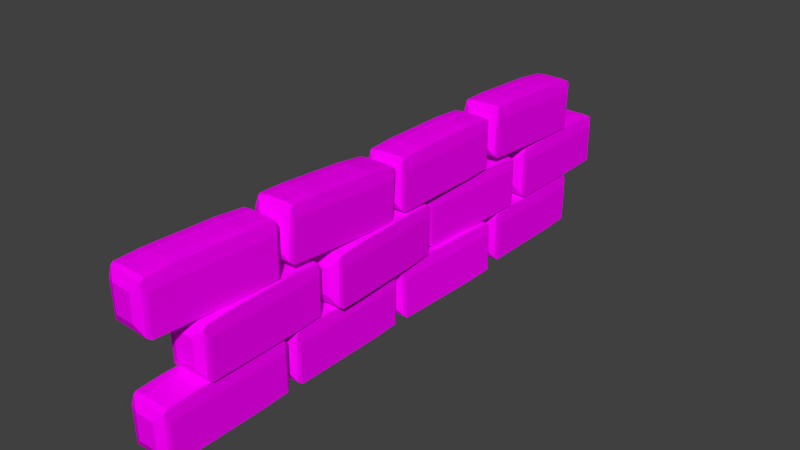 # Source: Fence2.blend  (saved by Blender 2.73.0; exported with 4.5.12 LTS)
import bpy
from mathutils import Matrix  # noqa: F401  (used for matrix-valued properties, if any)

bpy.ops.wm.read_factory_settings(use_empty=True)
scene = bpy.context.scene
scene.name = 'Scene'

# ---- collections
col_collection_1 = bpy.data.collections.new('Collection 1'); scene.collection.children.link(col_collection_1)

# ---- images (referenced by path relative to the original .blend; pixels are not part of the script)
import os
ASSET_DIR = os.environ.get("B2B_ASSET_DIR", "")  # directory of the original .blend (textures are referenced by path, not embedded)
HERE = os.path.dirname(os.path.abspath(__file__))  # packed textures are extracted next to this script under _unpacked/

def load_image(name, relpath, width, height, colorspace="sRGB"):
    """Load a texture the original file referenced (path relative to the .blend, or extracted next to this script)."""
    p = next((c for c in (os.path.join(HERE, relpath), os.path.join(ASSET_DIR, relpath)) if relpath and os.path.exists(c)), "")
    if p:
        img = bpy.data.images.load(p, check_existing=True)
        img.name = name
    else:  # same state as the original file: an image datablock whose file is absent (Cycles renders it pink)
        img = bpy.data.images.new(name, width, height)
        img.source = "FILE"
        img.filepath = "//" + (relpath or name)
    img.colorspace_settings.name = colorspace
    return img
img_fence2_texture_psd = load_image('Fence2_texture.psd', 'Fence2_texture.psd', 1024, 1024, 'sRGB')

# ---- materials (node trees are filled in below, after node groups)
mat_fence2 = bpy.data.materials.new('Fence2')
mat_fence2.alpha_threshold = 0.0
mat_fence2.roughness = 0.5
mat_fence2.line_color = (0.0, 0.0, 0.0, 1.0)

# ---- material node trees
mat_fence2.use_nodes = True; mat_fence2.node_tree.nodes.clear()
_N = mat_fence2.node_tree.nodes; _L = mat_fence2.node_tree.links
n0 = _N.new('ShaderNodeOutputMaterial'); n0.name = 'Material Output'; n0.location = (300, 300)
n1 = _N.new('ShaderNodeTexImage'); n1.name = 'Image Texture'; n1.location = (158, 103)
n1.width = 140
n1.image = img_fence2_texture_psd
n2 = _N.new('ShaderNodeBsdfDiffuse'); n2.name = 'Diffuse BSDF'; n2.location = (10, 300)
_L.new(n2.outputs[0], n0.inputs[0])
_L.new(n1.outputs[0], n2.inputs[0])
n0.is_active_output = True

# ---- world
world_world = bpy.data.worlds.new('World'); scene.world = world_world
world_world.color = (0.05088, 0.05088, 0.05088)
world_world.use_sun_shadow = False
world_world.sun_shadow_jitter_overblur = 0.0
world_world.cycles.sampling_method = 'MANUAL'
world_world.cycles.sample_map_resolution = 256

# ---- meshes
me_cube_011 = bpy.data.meshes.new('Cube.011')
me_cube_011.from_pydata([(0.1577, -0.1779, -2.423), (0.1648, -0.207, -1.378), (-0.1446, -0.2075, -1.379), (0.1725, -0.2387, -1.619), (0.1592, 0.1503, -2.422), (-0.1443, 0.09265, -1.371), (-0.1384, 0.147, -2.424), (0.1614, 0.1947, -1.619), (-0.1432, 0.1925, -2.168), (-0.1522, -0.2387, -2.168), (-0.071, -0.1287, -1.345), (0.09135, 0.2014, -1.619), (-0.1382, -0.1816, -2.422), (0.1652, 0.1626, -1.383), (0.1725, -0.2387, -2.168), (0.1614, 0.1947, -2.168), (-0.1358, 0.1676, -1.388), (-0.1432, 0.1925, -1.619), (-0.071, 0.09809, -2.445), (0.09135, 0.09809, -2.445), (0.1725, 0.09079, -1.412), (0.05076, 0.2014, -2.168), (-0.071, 0.2014, -1.894), (-0.071, 0.2014, -2.168), (0.09135, 0.09139, -1.345), (0.09135, -0.1287, -1.345), (0.05076, -0.122, -2.445), (-0.071, -0.122, -2.445), (-0.1521, 0.08868, -2.4), (-0.071, 0.09139, -1.345), (-0.071, 0.2014, -1.619), (-0.1432, 0.1768, -2.399), (-0.1521, -0.2299, -2.398), (0.1614, 0.1791, -2.399), (0.1725, -0.2298, -2.398), (0.09135, 0.1858, -2.399), (-0.071, 0.1858, -2.399), (0.1725, 0.08876, -2.4), (0.1614, 0.1813, -1.412), (-0.1432, 0.1791, -1.412), (0.09135, 0.188, -1.412), (0.1724, -0.2344, -1.413), (-0.1521, 0.09022, -1.411), (-0.1521, -0.2346, -1.412), (-0.071, 0.188, -1.412), (0.1578, -0.6232, -2.062), (0.1645, -0.6504, -1.015), (-0.1381, -0.6246, -2.061), (0.1724, -0.6794, -1.051), (0.1592, -0.2944, -2.061), (-0.1448, -0.6533, -1.018), (-0.1443, -0.3521, -1.01), (-0.1384, -0.2978, -2.063), (0.1614, -0.25, -1.258), (-0.1432, -0.2523, -1.807), (-0.071, -0.5734, -0.9834), (0.1652, -0.2821, -1.022), (0.1725, -0.6834, -1.807), (0.1614, -0.25, -1.807), (-0.1358, -0.2771, -1.027), (-0.1432, -0.2523, -1.258), (-0.071, -0.3466, -2.083), (0.09135, -0.3466, -2.083), (-0.1522, -0.3551, -2.038), (0.1725, -0.3541, -1.05), (0.05076, -0.2433, -1.258), (0.09135, -0.2433, -1.807), (-0.071, -0.2433, -1.532), (-0.1522, -0.6834, -1.807), (-0.071, -0.2433, -1.807), (0.09135, -0.3533, -0.9834), (0.09135, -0.5734, -0.9834), (0.05076, -0.5667, -2.083), (-0.071, -0.5667, -2.083), (-0.071, -0.3533, -0.9834), (-0.071, -0.2433, -1.258), (-0.1522, -0.6834, -1.258), (-0.1432, -0.2679, -2.038), (-0.1521, -0.6746, -2.037), (0.1614, -0.2657, -2.038), (0.1725, -0.6746, -2.036), (0.09135, -0.259, -2.038), (-0.071, -0.259, -2.038), (0.1725, -0.356, -2.038), (0.1614, -0.2634, -1.05), (-0.1432, -0.2657, -1.05), (0.09135, -0.2567, -1.05), (-0.1521, -0.355, -1.05), (-0.152, -0.679, -1.051), (-0.071, -0.2567, -1.05), (0.1578, 0.2599, -1.998), (0.1648, 0.2868, -0.9521), (-0.1444, 0.2859, -0.9531), (-0.1381, 0.2586, -1.996), (0.1725, 0.2423, -1.191), (0.1592, 0.5882, -2.014), (-0.1443, 0.5863, -0.9614), (-0.1384, 0.5848, -2.016), (0.1614, 0.6751, -1.214), (-0.1432, 0.6439, -1.762), (-0.1522, 0.2133, -1.74), (-0.071, 0.3667, -0.9232), (0.1652, 0.6556, -0.9767), (0.1725, 0.2133, -1.74), (0.1614, 0.6461, -1.762), (-0.1358, 0.6602, -0.9823), (-0.1432, 0.6729, -1.214), (-0.071, 0.535, -2.034), (0.09135, 0.535, -2.034), (0.1725, 0.5829, -1.001), (0.05076, 0.6818, -1.215), (0.09134, 0.6528, -1.763), (-0.071, 0.6673, -1.489), (-0.071, 0.6528, -1.763), (0.09135, 0.5864, -0.9348), (0.09135, 0.3667, -0.9232), (0.05076, 0.3153, -2.022), (-0.071, 0.3153, -2.022), (-0.1521, 0.528, -1.988), (-0.071, 0.5864, -0.9348), (-0.071, 0.6818, -1.215), (-0.1432, 0.6161, -1.992), (-0.1521, 0.21, -1.97), (0.1614, 0.6183, -1.992), (0.1725, 0.21, -1.969), (0.09135, 0.625, -1.993), (-0.071, 0.625, -1.993), (0.1725, 0.5281, -1.988), (0.1614, 0.6727, -1.006), (-0.1432, 0.6705, -1.006), (-0.1522, 0.2573, -0.9847), (0.09135, 0.6794, -1.007), (0.1724, 0.2575, -0.9857), (-0.1522, 0.5829, -1.001), (-0.071, 0.6794, -1.007), (0.1577, 0.2715, -0.8668), (0.1645, 0.2437, 0.18), (0.1724, 0.2147, 0.1442), (0.1592, 0.5997, -0.8656), (-0.1448, 0.2408, 0.177), (-0.1443, 0.542, 0.1853), (-0.1384, 0.5964, -0.8678), (0.1614, 0.6441, -0.06262), (-0.1432, 0.6419, -0.6115), (-0.1522, 0.2107, -0.6115), (-0.071, 0.3207, 0.2118), (-0.1382, 0.2678, -0.8652), (0.1652, 0.612, 0.1737), (0.1725, 0.2107, -0.6115), (0.1614, 0.6441, -0.6115), (-0.1358, 0.617, 0.1683), (-0.1432, 0.6419, -0.06262), (-0.071, 0.5475, -0.8882), (0.09135, 0.5475, -0.8882), (0.1725, 0.54, 0.145), (0.05076, 0.6508, -0.06262), (0.09135, 0.6508, -0.6115), (-0.071, 0.6508, -0.3371), (-0.071, 0.6508, -0.6115), (0.09135, 0.5408, 0.2118), (0.09135, 0.3207, 0.2118), (0.05076, 0.3274, -0.8882), (-0.071, 0.3274, -0.8882), (-0.1521, 0.5381, -0.8429), (-0.071, 0.5408, 0.2118), (-0.071, 0.6508, -0.06262), (-0.1522, 0.2107, -0.06262), (-0.1432, 0.6262, -0.8426), (-0.1521, 0.2194, -0.8415), (0.1614, 0.6285, -0.8426), (0.1725, 0.2195, -0.8415), (0.09135, 0.6352, -0.8426), (-0.071, 0.6352, -0.8426), (0.1725, 0.5381, -0.8431), (0.1614, 0.6307, 0.1451), (-0.1432, 0.6285, 0.1451), (0.09135, 0.6374, 0.1451), (-0.1522, 0.5396, 0.1454), (-0.152, 0.2151, 0.1443), (-0.071, 0.6374, 0.1451), (0.1577, 0.2502, 0.2637), (0.1645, 0.2984, 1.31), (0.1725, 0.2477, 1.07), (0.1592, 0.5776, 0.2412), (-0.1448, 0.2952, 1.307), (-0.1443, 0.5961, 1.293), (-0.1384, 0.5741, 0.2391), (0.1614, 0.68, 1.039), (-0.1432, 0.6382, 0.4916), (-0.1522, 0.2081, 0.5227), (-0.071, 0.3773, 1.336), (-0.1382, 0.2467, 0.2656), (0.1652, 0.6652, 1.277), (0.1725, 0.2081, 0.5227), (0.1614, 0.6404, 0.4914), (-0.1358, 0.6696, 1.271), (-0.1432, 0.6778, 1.039), (-0.071, 0.5241, 0.2224), (0.09135, 0.5241, 0.2224), (0.01017, 0.3046, 0.2383), (0.1725, 0.5919, 1.253), (0.05076, 0.6867, 1.038), (0.09135, 0.6471, 0.4909), (-0.071, 0.6669, 0.7646), (-0.071, 0.6471, 0.4909), (0.09135, 0.5967, 1.32), (0.09135, 0.3773, 1.336), (0.09135, 0.3046, 0.2383), (-0.071, 0.3046, 0.2383), (-0.1521, 0.5179, 0.2682), (-0.071, 0.5967, 1.32), (-0.071, 0.6867, 1.038), (-0.1432, 0.6059, 0.2622), (-0.1521, 0.2003, 0.2923), (0.1614, 0.6081, 0.262), (0.1725, 0.2004, 0.2931), (0.09135, 0.6148, 0.2615), (-0.071, 0.6148, 0.2615), (0.1725, 0.518, 0.268), (0.1614, 0.6816, 1.247), (-0.1432, 0.6794, 1.247), (0.09135, 0.6883, 1.246), (0.1724, 0.2669, 1.275), (-0.1522, 0.5919, 1.253), (-0.1521, 0.2667, 1.276), (-0.071, 0.6883, 1.246), (0.1428, 0.2668, 1.371), (0.08751, 0.2377, 2.415), (-0.2213, 0.2373, 2.396), (0.1096, 0.206, 2.174), (0.1441, 0.5948, 1.372), (-0.2215, 0.5374, 2.403), (-0.1528, 0.5919, 1.352), (0.09843, 0.6395, 2.174), (-0.1729, 0.6372, 1.608), (-0.1499, 0.3161, 2.434), (-0.1527, 0.2631, 1.355), (0.08821, 0.6074, 2.41), (0.1423, 0.206, 1.626), (0.1312, 0.6395, 1.626), (-0.212, 0.6123, 2.386), (-0.2056, 0.6372, 2.156), (-0.0843, 0.5428, 1.336), (0.07777, 0.5428, 1.345), (-0.003267, 0.3228, 1.341), (-0.1818, 0.206, 1.607), (-0.168, 0.5344, 1.376), (0.09722, 0.5346, 2.381), (-0.01197, 0.6462, 2.167), (0.06127, 0.6462, 1.622), (-0.1172, 0.6462, 1.886), (-0.1008, 0.6462, 1.612), (0.01218, 0.5361, 2.443), (0.01218, 0.3161, 2.443), (0.07777, 0.3228, 1.345), (-0.0843, 0.3228, 1.336), (-0.1499, 0.5361, 2.434), (-0.1335, 0.6462, 2.16), (-0.1591, 0.6216, 1.377), (-0.168, 0.2149, 1.377), (0.1449, 0.6238, 1.395), (0.1559, 0.2149, 1.397), (0.07505, 0.6305, 1.391), (-0.08702, 0.6305, 1.381), (0.1561, 0.5336, 1.395), (0.08604, 0.6261, 2.381), (-0.218, 0.6238, 2.363), (0.01616, 0.6328, 2.377), (0.09704, 0.2104, 2.381), (-0.2269, 0.5347, 2.363), (-0.2268, 0.21, 2.361), (-0.1459, 0.6328, 2.367), (0.1567, -0.1787, 1.024), (0.1804, -0.2072, 2.069), (-0.129, -0.2072, 2.074), (-0.1393, -0.1719, 1.028), (0.1874, -0.2352, 2.034), (0.1586, 0.1502, 1.025), (-0.1282, 0.0929, 2.081), (0.1737, 0.1945, 1.828), (-0.1396, 0.1927, 1.284), (-0.1493, -0.2384, 1.284), (-0.05476, -0.1285, 2.106), (0.1037, 0.2013, 1.829), (0.1812, 0.1623, 2.065), (-0.1389, 0.1518, 1.031), (0.1754, -0.239, 1.279), (0.1649, 0.1945, 1.279), (-0.1198, 0.1678, 2.064), (-0.1309, 0.1927, 1.833), (-0.07197, 0.09823, 1.006), (0.09036, 0.09796, 1.004), (0.008833, -0.122, 1.005), (0.188, 0.08959, 2.036), (0.05437, 0.2014, 1.281), (-0.063, 0.2016, 1.558), (-0.06738, 0.2016, 1.283), (0.1079, 0.09126, 2.104), (0.1076, -0.1288, 2.104), (0.09, -0.1221, 1.004), (-0.07233, -0.1218, 1.006), (-0.1524, 0.08896, 1.053), (-0.0544, 0.09153, 2.106), (-0.05861, 0.2016, 1.832), (-0.1405, -0.2384, 1.833), (-0.1433, 0.1771, 1.053), (-0.1528, -0.2297, 1.054), (0.1612, 0.1788, 1.048), (0.1717, -0.2301, 1.049), (0.09123, 0.1857, 1.049), (-0.0711, 0.1859, 1.052), (0.1722, 0.08849, 1.048), (0.177, 0.1811, 2.036), (-0.1276, 0.1793, 2.041), (0.107, 0.1879, 2.037), (-0.1366, 0.09044, 2.041), (-0.137, -0.234, 2.04), (-0.05531, 0.1882, 2.04), (0.1578, -0.6185, 1.366), (0.1648, -0.6471, 2.412), (-0.1446, -0.6476, 2.411), (-0.1381, -0.6199, 1.368), (0.1725, -0.6788, 2.17), (0.1592, -0.2898, 1.367), (-0.1443, -0.3475, 2.418), (-0.1384, -0.2931, 1.365), (0.1614, -0.2454, 2.17), (-0.1432, -0.2476, 1.621), (-0.071, -0.5688, 2.445), (0.1652, -0.2775, 2.407), (0.1725, -0.6788, 1.621), (0.1614, -0.2454, 1.621), (-0.1358, -0.2725, 2.401), (-0.1432, -0.2476, 2.17), (-0.071, -0.342, 1.345), (0.09135, -0.342, 1.345), (0.01017, -0.5621, 1.345), (0.1725, -0.3495, 2.378), (0.05076, -0.2387, 2.17), (0.09135, -0.2387, 1.621), (-0.071, -0.2387, 1.896), (-0.1522, -0.6788, 1.621), (-0.071, -0.2387, 1.621), (0.09135, -0.3487, 2.445), (0.09135, -0.5688, 2.445), (0.09135, -0.5621, 1.345), (-0.071, -0.5621, 1.345), (-0.1521, -0.3514, 1.39), (-0.071, -0.3487, 2.445), (-0.071, -0.2387, 2.17), (-0.1432, -0.2633, 1.39), (-0.1521, -0.6701, 1.391), (0.1614, -0.261, 1.39), (0.1725, -0.6699, 1.391), (0.09135, -0.2543, 1.39), (-0.071, -0.2543, 1.39), (0.1725, -0.3513, 1.39), (0.1614, -0.2588, 2.378), (-0.1432, -0.261, 2.378), (0.09135, -0.2521, 2.378), (0.1723, -0.6744, 2.378), (-0.1522, -0.3499, 2.378), (-0.1521, -0.6755, 2.377), (-0.071, -0.2521, 2.378), (0.1634, -0.1779, -1.233), (0.1251, -0.2066, -0.1886), (-0.184, -0.2082, -0.2026), (-0.1323, -0.1805, -1.245), (0.1344, -0.2347, -0.224), (0.1634, 0.1507, -1.232), (-0.1852, 0.0919, -0.1954), (-0.1337, 0.1466, -1.247), (0.1306, 0.1952, -0.4298), (-0.1499, 0.1919, -0.9914), (-0.1122, -0.1291, -0.1657), (0.1243, 0.1631, -0.1935), (0.1672, -0.2381, -0.9777), (0.1544, 0.1953, -0.9782), (-0.1763, 0.1669, -0.212), (-0.1737, 0.1918, -0.443), (-0.06533, 0.0978, -1.265), (0.09687, 0.09842, -1.258), (0.01661, -0.1219, -1.261), (-0.1572, -0.2394, -0.9918), (0.133, 0.0917, -0.2217), (0.02006, 0.2015, -0.4346), (0.08445, 0.2017, -0.9812), (-0.08967, 0.201, -0.7141), (-0.07775, 0.2011, -0.9882), (0.04911, 0.09154, -0.1586), (0.04995, -0.1285, -0.1586), (0.09771, -0.1216, -1.258), (-0.06448, -0.1223, -1.265), (-0.1483, 0.08806, -1.223), (-0.1131, 0.09092, -0.1657), (-0.1016, 0.201, -0.4399), (-0.181, -0.2394, -0.4434), (-0.1398, 0.1763, -1.222), (-0.1471, -0.2305, -1.222), (0.1645, 0.1797, -1.209), (0.1771, -0.2292, -1.207), (0.09455, 0.1861, -1.212), (-0.06765, 0.1855, -1.219), (0.176, 0.08944, -1.209), (0.1216, 0.1817, -0.2223), (-0.1827, 0.1783, -0.2355), (0.05164, 0.1882, -0.2253), (-0.1913, 0.0895, -0.2356), (-0.1899, -0.2351, -0.2363), (-0.1106, 0.1876, -0.2324), (0.1696, -0.1799, -0.1337), (0.2171, -0.2079, 0.9108), (-0.09191, -0.2051, 0.922), (0.2151, -0.24, 0.6694), (0.1749, 0.1485, -0.1329), (-0.08812, 0.09518, 0.929), (0.2088, 0.1935, 0.6692), (-0.117, 0.1942, 0.1326), (-0.01629, -0.1269, 0.953), (0.1389, 0.201, 0.6719), (-0.1261, -0.1735, -0.1231), (0.2214, 0.1615, 0.9053), (-0.1225, 0.1529, -0.121), (0.1937, -0.2405, 0.1209), (0.1874, 0.193, 0.1207), (-0.07944, 0.17, 0.9116), (-0.09556, 0.1948, 0.6811), (-0.05664, 0.09871, -0.1465), (0.1056, 0.09688, -0.1529), (-0.1307, -0.2369, 0.1336), (0.2269, 0.08874, 0.8763), (0.07698, 0.2009, 0.125), (-0.03398, 0.2026, 0.404), (-0.04469, 0.2023, 0.1298), (0.1484, 0.09129, 0.9463), (0.1459, -0.1288, 0.9467), (0.06255, -0.1227, -0.151), (-0.05911, -0.1213, -0.1462), (-0.1361, 0.09029, -0.09815), (-0.01382, 0.09313, 0.9527), (-0.02328, 0.2029, 0.6783), (-0.1262, 0.1783, -0.09831), (-0.1395, -0.2283, -0.09621), (0.1782, 0.1771, -0.1102), (0.1848, -0.2319, -0.1089), (0.1083, 0.1846, -0.1075), (-0.05387, 0.1864, -0.1011), (0.1883, 0.08666, -0.111), (0.2168, 0.1804, 0.8768), (-0.08761, 0.1816, 0.8886), (-0.1012, -0.2321, 0.8891), (0.1469, 0.1878, 0.8795), (0.223, -0.2355, 0.8755), (-0.0975, 0.09277, 0.8894), (-0.01533, 0.1897, 0.8858), (0.2054, -0.6177, -0.8734), (0.1752, -0.6435, 0.1713), (0.1856, -0.6726, 0.1345), (0.1929, -0.2876, -0.8746), (-0.1333, -0.6588, 0.157), (-0.145, -0.3574, 0.1658), (-0.1038, -0.3007, -0.8863), (0.1651, -0.2431, -0.07099), (-0.1195, -0.256, -0.6304), (-0.06414, -0.5757, 0.1949), (-0.09095, -0.6292, -0.8839), (0.1618, -0.2754, 0.1653), (0.2125, -0.6747, -0.6194), (0.1846, -0.242, -0.6195), (-0.1388, -0.2821, 0.1492), (-0.139, -0.2571, -0.08181), (-0.03389, -0.347, -0.9044), (0.1282, -0.3407, -0.8986), (0.05569, -0.5638, -0.9016), (0.1729, -0.3475, 0.1368), (0.05441, -0.2407, -0.07491), (0.1144, -0.238, -0.622), (-0.05745, -0.2448, -0.3535), (-0.1117, -0.6872, -0.6309), (-0.04771, -0.2443, -0.6278), (0.08946, -0.3496, 0.2007), (0.09799, -0.5695, 0.2006), (-0.1391, -0.3582, -0.2193), (0.1368, -0.5606, -0.8987), (-0.02537, -0.5669, -0.9045), (-0.1162, -0.3597, -0.862), (-0.07266, -0.3558, 0.195), (-0.06719, -0.2454, -0.07924), (-0.1312, -0.6883, -0.08236), (-0.1107, -0.2712, -0.8613), (-0.1038, -0.6779, -0.8611), (0.1934, -0.2572, -0.8505), (0.2203, -0.6654, -0.8488), (0.1232, -0.2532, -0.853), (-0.03891, -0.2595, -0.8588), (0.208, -0.347, -0.8507), (0.1583, -0.2569, 0.1366), (-0.1458, -0.2709, 0.1257), (-0.1387, -0.6842, 0.1252), (0.08809, -0.2529, 0.1341), (-0.1514, -0.3589, 0.1254), (-0.07404, -0.2592, 0.1283), (0.1578, -0.6224, 0.239), (0.1648, -0.651, 1.284), (-0.1446, -0.6514, 1.284), (-0.1381, -0.6238, 0.2403), (0.1724, -0.6789, 1.249), (0.1592, -0.2936, 0.2401), (-0.1443, -0.3513, 1.291), (-0.1384, -0.297, 0.2378), (0.1614, -0.2492, 1.043), (-0.1432, -0.2515, 0.4941), (-0.1522, -0.6827, 0.4941), (-0.071, -0.5726, 1.317), (0.1652, -0.2814, 1.279), (0.1725, -0.6827, 0.4941), (0.1614, -0.2492, 0.4941), (-0.1358, -0.2764, 1.274), (-0.1432, -0.2515, 1.043), (-0.071, -0.3459, 0.2175), (0.09135, -0.3459, 0.2175), (0.1725, -0.3534, 1.251), (0.05076, -0.2425, 1.043), (0.09135, -0.2425, 0.4941), (-0.071, -0.2425, 0.7686), (-0.071, -0.2425, 0.4941), (0.09135, -0.3526, 1.317), (0.09135, -0.5726, 1.317), (0.05076, -0.5659, 0.2175), (-0.071, -0.5659, 0.2175), (-0.1521, -0.3553, 0.2627), (-0.071, -0.3526, 1.317), (-0.071, -0.2425, 1.043), (-0.1522, -0.6827, 1.043), (-0.1432, -0.2671, 0.263), (-0.1521, -0.6739, 0.2641), (0.1614, -0.2649, 0.263), (0.1725, -0.6738, 0.2642), (0.09135, -0.2582, 0.263), (-0.071, -0.2582, 0.263), (0.1725, -0.3552, 0.2625), (0.1614, -0.2627, 1.251), (-0.1432, -0.2649, 1.251), (0.09135, -0.2559, 1.251), (-0.1522, -0.3537, 1.251), (-0.152, -0.6783, 1.25), (-0.071, -0.2559, 1.251)], [], [(20, 38, 13), (44, 39, 16), (28, 31, 6), (17, 8, 42), (32, 6, 12), (32, 34, 14, 9), (10, 5, 2), (24, 10, 25), (21, 23, 22, 11), (35, 36, 23, 21), (23, 36, 31, 8), (7, 15, 21, 11), (33, 35, 21, 15), (38, 40, 16, 13), (4, 0, 26, 19), (37, 20, 34), (33, 15, 37), (13, 16, 24), (34, 20, 3), (1, 13, 24), (25, 10, 1), (39, 17, 42), (12, 6, 18, 27), (19, 26, 27, 18), (19, 18, 6), (27, 26, 0, 12), (30, 22, 8, 17), (9, 42, 28), (24, 29, 10), (20, 13, 1), (22, 30, 11), (14, 3, 43, 9), (43, 2, 5, 42), (32, 9, 28), (0, 4, 34), (4, 33, 37), (28, 8, 31), (4, 6, 35), (6, 31, 36), (6, 36, 35), (0, 34, 32), (5, 16, 39, 42), (38, 7, 11, 40), (3, 20, 41), (30, 17, 39, 44), (11, 44, 40), (3, 41, 43), (20, 7, 38), (87, 60, 54, 63), (5, 29, 16), (41, 20, 1), (40, 44, 16), (23, 8, 22), (41, 1, 43), (14, 34, 3), (25, 1, 24), (43, 1, 2), (6, 4, 19), (42, 8, 28), (10, 29, 5), (29, 24, 16), (34, 4, 37), (33, 4, 35), (0, 32, 12), (11, 30, 44), (64, 84, 56), (89, 85, 59), (63, 77, 52), (73, 45, 47), (83, 58, 53, 64), (78, 52, 47), (78, 80, 57, 68), (55, 51, 50), (70, 55, 71), (48, 46, 50), (81, 82, 69, 66), (69, 67, 66), (69, 82, 77, 54), (79, 81, 66, 58), (84, 86, 59, 56), (88, 87, 63, 68), (66, 65, 53), (83, 64, 80), (79, 58, 83), (56, 59, 70), (80, 64, 48), (46, 56, 70), (49, 45, 72, 62), (71, 55, 50), (85, 60, 87), (47, 52, 61, 73), (62, 72, 73, 61), (62, 61, 52), (65, 66, 67, 75), (70, 74, 55), (64, 56, 46), (75, 67, 54, 60), (88, 50, 51, 87), (78, 68, 63), (48, 76, 57), (45, 49, 80), (49, 79, 83), (63, 54, 77), (49, 52, 81), (52, 77, 82), (52, 82, 81), (45, 80, 78), (51, 59, 85, 87), (84, 53, 65, 86), (75, 60, 85, 89), (65, 89, 86), (64, 53, 84), (127, 104, 98, 109), (48, 88, 76), (51, 74, 59), (48, 64, 46), (86, 89, 59), (69, 54, 67), (57, 80, 48), (50, 46, 71), (71, 46, 70), (76, 88, 68), (52, 49, 62), (55, 74, 51), (74, 70, 59), (80, 49, 83), (79, 49, 81), (45, 78, 47), (65, 75, 89), (109, 128, 102), (134, 129, 105), (118, 121, 97), (117, 90, 93), (106, 99, 133), (122, 97, 93), (122, 124, 103, 100), (101, 96, 92), (114, 101, 115), (125, 126, 113, 111), (113, 112, 111), (113, 126, 121, 99), (123, 125, 111, 104), (128, 131, 105, 102), (95, 90, 116, 108), (111, 110, 98), (127, 109, 124), (123, 104, 127), (102, 105, 114), (124, 109, 94), (91, 102, 114), (115, 101, 91), (133, 129, 106), (93, 97, 107, 117), (108, 116, 117, 107), (108, 107, 97), (110, 111, 112, 120), (100, 133, 118), (114, 119, 101), (109, 102, 91), (120, 112, 99, 106), (103, 94, 130, 100), (96, 105, 129, 133), (122, 100, 118), (90, 95, 124), (95, 123, 127), (118, 99, 121), (95, 97, 125), (97, 121, 126), (97, 126, 125), (90, 124, 122), (92, 96, 133), (128, 98, 110, 131), (94, 109, 132), (120, 106, 129, 134), (110, 134, 131), (94, 132, 130), (173, 149, 142, 154), (96, 119, 105), (132, 109, 91), (131, 134, 105), (113, 99, 112), (132, 91, 130), (103, 124, 94), (115, 91, 114), (92, 133, 130), (130, 91, 92), (97, 95, 108), (133, 99, 118), (101, 119, 96), (119, 114, 105), (124, 95, 127), (123, 95, 125), (90, 122, 93), (110, 120, 134), (154, 174, 147), (179, 175, 150), (163, 167, 141), (151, 143, 177), (168, 141, 146), (168, 170, 148, 144), (145, 140, 139), (159, 145, 160), (137, 136, 139), (171, 172, 158, 156), (158, 157, 156), (158, 172, 167, 143), (169, 171, 156, 149), (174, 176, 150, 147), (138, 135, 161, 153), (156, 155, 142), (173, 154, 170), (169, 149, 173), (147, 150, 159), (170, 154, 137), (136, 147, 159), (160, 145, 139), (175, 151, 177), (146, 141, 152, 162), (153, 161, 162, 152), (153, 152, 141), (162, 161, 135, 146), (155, 156, 157, 165), (144, 177, 163), (159, 164, 145), (154, 147, 136), (165, 157, 143, 151), (178, 139, 140, 177), (168, 144, 163), (137, 166, 148), (135, 138, 170), (138, 169, 173), (163, 143, 167), (138, 141, 171), (141, 167, 172), (141, 172, 171), (135, 170, 168), (140, 150, 175, 177), (174, 142, 155, 176), (165, 151, 175, 179), (155, 179, 176), (154, 142, 174), (218, 194, 187, 200), (137, 178, 166), (140, 164, 150), (137, 154, 136), (176, 179, 150), (158, 143, 157), (148, 170, 137), (139, 136, 160), (160, 136, 159), (166, 178, 144), (141, 138, 153), (177, 143, 163), (145, 164, 140), (164, 159, 150), (170, 138, 173), (169, 138, 171), (135, 168, 146), (155, 165, 179), (200, 219, 192), (225, 220, 195), (209, 212, 186), (196, 188, 223), (213, 186, 191), (213, 215, 193, 189), (190, 185, 184), (205, 190, 206), (224, 181, 184), (216, 217, 204, 202), (204, 203, 202), (204, 217, 212, 188), (214, 216, 202, 194), (219, 221, 195, 192), (183, 180, 207, 198), (202, 201, 187), (218, 200, 215), (214, 194, 218), (192, 195, 205), (215, 200, 182), (181, 192, 205), (206, 190, 184), (223, 220, 196), (191, 186, 197, 208), (207, 199, 198), (198, 199, 208, 197), (198, 197, 186), (208, 199, 180, 191), (201, 202, 203, 211), (189, 223, 209), (205, 210, 190), (200, 192, 181), (211, 203, 188, 196), (193, 182, 224, 189), (224, 184, 185, 223), (213, 189, 209), (180, 183, 215), (183, 214, 218), (209, 188, 212), (183, 186, 216), (186, 212, 217), (186, 217, 216), (180, 215, 213), (185, 195, 220, 223), (219, 187, 201, 221), (182, 200, 222), (211, 196, 220, 225), (201, 225, 221), (182, 222, 224), (269, 241, 234, 246), (185, 210, 195), (207, 180, 199), (222, 200, 181), (221, 225, 195), (204, 188, 203), (222, 181, 224), (193, 215, 182), (184, 181, 206), (206, 181, 205), (186, 183, 198), (223, 188, 209), (190, 210, 185), (210, 205, 195), (215, 183, 218), (214, 183, 216), (180, 213, 191), (201, 211, 225), (247, 265, 237), (271, 266, 240), (246, 258, 232), (264, 239, 233, 247), (259, 232, 236), (261, 238, 245, 259), (235, 231, 228), (252, 235, 253), (262, 263, 251, 249), (251, 250, 249), (234, 251, 263, 258), (260, 262, 249, 239), (265, 267, 240, 237), (230, 226, 254, 243), (249, 248, 233), (264, 247, 261), (260, 239, 264), (237, 240, 252), (261, 247, 229), (227, 237, 252), (269, 246, 270), (253, 235, 227), (266, 241, 269), (236, 232, 242, 255), (254, 244, 243), (243, 244, 255, 242), (243, 242, 232), (255, 244, 226, 236), (249, 250, 257, 248), (252, 256, 235), (247, 237, 227), (257, 250, 234, 241), (238, 229, 270, 245), (270, 228, 231, 269), (259, 245, 246), (226, 230, 261), (230, 260, 264), (246, 234, 258), (230, 232, 262), (232, 258, 263), (232, 263, 262), (226, 261, 259), (231, 240, 266, 269), (267, 265, 233, 248), (229, 247, 268), (257, 241, 266, 271), (248, 271, 267), (268, 270, 229), (247, 233, 265), (311, 287, 279, 293), (231, 256, 240), (254, 226, 244), (268, 247, 227), (267, 271, 240), (251, 234, 250), (238, 261, 229), (253, 227, 252), (270, 227, 228), (232, 230, 243), (235, 256, 231), (256, 252, 240), (261, 230, 264), (260, 230, 262), (226, 259, 236), (248, 257, 271), (293, 312, 284), (317, 313, 288), (301, 305, 285), (300, 272, 275), (289, 280, 315), (290, 275, 285), (306, 308, 286, 281), (282, 278, 274), (297, 282, 298), (283, 294, 296, 295), (309, 310, 296, 294), (296, 310, 305, 280), (279, 287, 294, 283), (287, 307, 309, 294), (312, 314, 288, 284), (277, 272, 299, 291), (311, 293, 308), (307, 287, 311), (284, 288, 297), (308, 293, 276), (273, 284, 297), (298, 282, 273), (313, 289, 315), (291, 292, 300, 290), (299, 292, 291), (275, 290, 300), (291, 290, 285), (306, 301, 285, 275), (303, 295, 280, 289), (281, 315, 301), (297, 302, 282), (293, 284, 273), (283, 295, 303), (316, 274, 278, 315), (306, 281, 301), (276, 304, 286), (272, 277, 308), (277, 307, 311), (301, 280, 305), (277, 285, 309), (285, 305, 310), (285, 310, 309), (272, 308, 306), (278, 288, 313, 315), (312, 279, 283, 314), (317, 303, 289, 313), (283, 317, 314), (293, 279, 312), (356, 331, 326, 337), (278, 302, 288), (299, 272, 292), (276, 293, 273), (314, 317, 288), (296, 280, 295), (286, 308, 276), (298, 273, 297), (304, 316, 281), (316, 273, 274), (285, 277, 291), (315, 280, 301), (282, 302, 278), (302, 297, 288), (308, 277, 311), (307, 277, 309), (272, 306, 275), (283, 303, 317), (337, 357, 329), (363, 358, 332), (347, 350, 325), (346, 318, 321), (333, 327, 361), (351, 325, 321), (354, 355, 342, 339), (328, 324, 320), (343, 328, 344), (353, 330, 341), (342, 340, 339), (342, 355, 350, 327), (352, 354, 339, 331), (357, 359, 332, 329), (323, 318, 345, 335), (339, 338, 326), (356, 337, 353), (352, 331, 356), (329, 332, 343), (353, 337, 322), (319, 329, 343), (344, 328, 319), (358, 333, 361), (321, 325, 334, 346), (345, 336, 335), (335, 336, 346, 334), (335, 334, 325), (341, 362, 361, 347), (338, 339, 340, 349), (343, 348, 328), (337, 329, 319), (349, 340, 327, 333), (330, 322, 362, 341), (362, 320, 324, 361), (351, 341, 347), (318, 323, 353), (323, 352, 356), (347, 327, 350), (323, 325, 354), (325, 350, 355), (325, 355, 354), (318, 353, 351), (324, 332, 358, 361), (357, 326, 338, 359), (322, 337, 360), (349, 333, 358, 363), (338, 363, 359), (337, 326, 357), (362, 360, 319, 320), (324, 348, 332), (345, 318, 336), (360, 337, 319), (359, 363, 332), (342, 327, 340), (330, 353, 322), (344, 319, 343), (403, 377, 372, 384), (325, 323, 335), (361, 327, 347), (328, 348, 324), (348, 343, 332), (353, 323, 356), (352, 323, 354), (318, 351, 321), (338, 349, 363), (384, 404, 375), (409, 405, 378), (393, 397, 371), (392, 364, 367), (379, 373, 407), (398, 371, 367), (400, 376, 383, 398), (374, 370, 366), (389, 374, 390), (401, 402, 388, 386), (388, 387, 386), (373, 388, 402, 397), (399, 401, 386, 377), (404, 406, 378, 375), (369, 364, 391, 381), (386, 385, 372), (403, 384, 400), (399, 377, 403), (375, 378, 389), (400, 384, 368), (365, 375, 389), (390, 374, 365), (405, 379, 407), (367, 371, 380, 392), (391, 382, 381), (381, 382, 392, 380), (381, 380, 371), (383, 408, 407, 393), (386, 387, 395, 385), (389, 394, 374), (384, 375, 365), (395, 387, 373, 379), (408, 366, 370, 407), (398, 383, 393), (368, 396, 376), (364, 369, 400), (369, 399, 403), (393, 373, 397), (369, 371, 401), (371, 397, 402), (371, 402, 401), (364, 400, 398), (370, 378, 405, 407), (406, 404, 372, 385), (395, 379, 405, 409), (385, 409, 406), (384, 372, 404), (447, 424, 416, 430), (370, 394, 378), (391, 364, 382), (368, 384, 365), (406, 409, 378), (388, 373, 387), (368, 365, 408), (376, 400, 368), (390, 365, 389), (396, 408, 383), (408, 365, 366), (371, 369, 381), (407, 373, 393), (374, 394, 370), (394, 389, 378), (400, 369, 403), (399, 369, 401), (364, 398, 367), (385, 395, 409), (430, 448, 421), (454, 449, 425), (438, 441, 422), (426, 417, 453), (427, 420, 422), (442, 444, 423, 429), (418, 415, 412), (434, 418, 435), (419, 431, 433, 432), (445, 446, 433, 431), (433, 446, 441, 417), (416, 424, 431, 419), (424, 443, 445, 431), (448, 451, 425, 421), (414, 410, 436, 428), (447, 430, 444), (443, 424, 447), (421, 425, 434), (444, 430, 413), (411, 421, 434), (435, 418, 411), (449, 426, 453), (428, 436, 437, 427), (420, 427, 437), (428, 427, 422), (437, 436, 410, 420), (442, 438, 422, 420), (429, 450, 453, 438), (440, 432, 417, 426), (434, 439, 418), (430, 421, 411), (419, 432, 440), (423, 413, 450, 429), (415, 425, 449, 453), (442, 429, 438), (410, 414, 444), (414, 443, 447), (438, 417, 441), (414, 422, 445), (422, 441, 446), (422, 446, 445), (410, 444, 442), (412, 415, 453), (448, 416, 419, 451), (413, 430, 452), (454, 440, 426, 449), (419, 454, 451), (413, 452, 450), (430, 416, 448), (495, 468, 462, 474), (415, 439, 425), (452, 430, 411), (451, 454, 425), (433, 417, 432), (452, 411, 450), (423, 444, 413), (435, 411, 434), (412, 453, 450), (450, 411, 412), (422, 414, 428), (453, 417, 438), (418, 439, 415), (439, 434, 425), (444, 414, 447), (443, 414, 445), (410, 442, 420), (419, 440, 454), (474, 496, 466), (501, 497, 469), (485, 489, 461), (470, 463, 482), (490, 461, 465), (492, 467, 478, 490), (464, 460, 459), (480, 464, 481), (498, 456, 459), (493, 494, 479, 476), (479, 477, 476), (463, 479, 494, 489), (491, 493, 476, 468), (496, 499, 469, 466), (500, 497, 470, 482), (476, 475, 462), (495, 474, 492), (491, 468, 495), (466, 469, 480), (492, 474, 457), (456, 466, 480), (481, 464, 459), (472, 458, 455, 483), (500, 482, 498), (465, 461, 471, 484), (483, 473, 472), (472, 473, 484, 471), (472, 471, 461), (484, 473, 455, 465), (476, 477, 487, 475), (478, 482, 485), (480, 486, 464), (474, 466, 456), (487, 477, 463, 470), (460, 469, 497, 500), (490, 478, 485), (457, 488, 467), (455, 458, 492), (458, 491, 495), (485, 463, 489), (458, 461, 493), (461, 489, 494), (461, 494, 493), (455, 492, 490), (459, 460, 500), (499, 496, 462, 475), (487, 470, 497, 501), (475, 501, 499), (474, 462, 496), (540, 516, 510, 521), (460, 486, 469), (483, 455, 473), (457, 474, 456), (499, 501, 469), (479, 463, 477), (457, 456, 498), (467, 492, 457), (459, 456, 481), (481, 456, 480), (488, 498, 478), (459, 500, 498), (461, 458, 472), (482, 463, 485), (464, 486, 460), (486, 480, 469), (492, 458, 495), (491, 458, 493), (455, 490, 465), (475, 487, 501), (521, 541, 514), (546, 542, 517), (530, 534, 509), (529, 502, 505), (518, 511, 544), (535, 509, 505), (538, 539, 525, 523), (513, 508, 504), (526, 513, 527), (537, 515, 512), (525, 524, 523), (525, 539, 534, 511), (536, 538, 523, 516), (541, 543, 517, 514), (507, 502, 528, 520), (523, 522, 510), (540, 521, 537), (536, 516, 540), (514, 517, 526), (537, 521, 506), (503, 514, 526), (527, 513, 503), (542, 518, 544), (505, 509, 519, 529), (37, 15, 7, 20), (520, 528, 529, 519), (520, 519, 509), (522, 523, 524, 532), (512, 544, 530), (526, 531, 513), (521, 514, 503), (532, 524, 511, 518), (545, 504, 508, 544), (535, 512, 530), (506, 533, 515), (502, 507, 537), (507, 536, 540), (530, 511, 534), (507, 509, 538), (509, 534, 539), (509, 539, 538), (502, 537, 535), (508, 517, 542, 544), (541, 510, 522, 543), (532, 518, 542, 546), (522, 546, 543), (521, 510, 541), (508, 531, 517), (506, 521, 503), (543, 546, 517), (525, 511, 524), (515, 537, 506), (527, 503, 526), (533, 545, 512), (545, 503, 504), (509, 507, 520), (544, 511, 530), (513, 531, 508), (531, 526, 517), (537, 507, 540), (536, 507, 538), (502, 535, 505), (522, 532, 546), (1, 10, 2), (43, 42, 9), (32, 28, 6), (53, 58, 66), (73, 72, 45), (78, 63, 52), (57, 76, 68), (88, 48, 50), (98, 104, 111), (91, 101, 92), (130, 133, 100), (117, 116, 90), (122, 118, 97), (128, 109, 98), (142, 149, 156), (178, 177, 144), (168, 163, 141), (148, 166, 144), (178, 137, 139), (187, 194, 202), (224, 223, 189), (213, 209, 186), (219, 200, 187), (270, 268, 227), (233, 239, 249), (227, 235, 228), (259, 246, 232), (245, 270, 246), (316, 276, 273), (273, 282, 274), (316, 315, 281), (300, 292, 272), (286, 304, 281), (276, 316, 304), (351, 353, 341), (326, 331, 339), (319, 328, 320), (346, 336, 318), (351, 347, 325), (322, 360, 362), (372, 377, 386), (365, 374, 366), (392, 382, 364), (398, 393, 371), (376, 396, 383), (368, 408, 396), (411, 418, 412), (462, 468, 476), (498, 482, 478), (490, 485, 461), (467, 488, 478), (457, 498, 488), (545, 506, 503), (535, 537, 512), (510, 516, 523), (503, 513, 504), (545, 544, 512), (529, 528, 502), (535, 530, 509), (515, 533, 512), (506, 545, 533)])
_uv = me_cube_011.uv_layers.new(name='UVMap')
_uv.uv.foreach_set('vector', [0.3226, 0.8032, 0.3014, 0.8029, 0.3059, 0.8002, 0.4008, 0.5768, 0.4029, 0.5478, 0.4056, 0.5508, 0.7175, 0.4137, 0.6973, 0.4101, 0.7042, 0.4082, 0.983, 0.807, 0.983, 0.8483, 0.965, 0.7914, 0.7908, 0.4137, 0.7042, 0.4082, 0.7798, 0.4081, 0.4153, 0.3948, 0.4153, 0.3021, 0.4319, 0.3021, 0.4318, 0.3949, 0.4739, 0.5768, 0.4228, 0.5473, 0.4919, 0.5472, 0.4232, 0.642, 0.4739, 0.5768, 0.4739, 0.642, 0.211, 0.7341, 0.211, 0.767, 0.1923, 0.767, 0.1736, 0.7231, 0.2268, 0.7231, 0.2268, 0.767, 0.211, 0.767, 0.211, 0.7341, 0.211, 0.767, 0.2268, 0.767, 0.2269, 0.7865, 0.2111, 0.7865, 0.1736, 0.7042, 0.2111, 0.7042, 0.211, 0.7341, 0.1736, 0.7231, 0.2269, 0.7042, 0.2268, 0.7231, 0.211, 0.7341, 0.2111, 0.7042, 0.4024, 0.6702, 0.4008, 0.642, 0.4056, 0.5508, 0.4068, 0.6717, 0.7035, 0.2886, 0.779, 0.2892, 0.7662, 0.3322, 0.7156, 0.3159, 0.3222, 0.9008, 0.3226, 0.8032, 0.3951, 0.9008, 0.301, 0.9004, 0.2976, 0.8776, 0.3222, 0.9008, 0.4068, 0.6717, 0.4056, 0.5508, 0.4232, 0.642, 0.3951, 0.9008, 0.3226, 0.8032, 0.3979, 0.8239, 0.4919, 0.6715, 0.4068, 0.6717, 0.4232, 0.642, 0.4739, 0.642, 0.4739, 0.5768, 0.4919, 0.6715, 0.9807, 0.7915, 0.983, 0.807, 0.965, 0.7914, 0.7798, 0.4081, 0.7042, 0.4082, 0.7156, 0.3811, 0.7662, 0.3811, 0.7156, 0.3159, 0.7662, 0.3322, 0.7662, 0.3811, 0.7156, 0.3811, 0.7156, 0.3159, 0.7156, 0.3811, 0.7042, 0.4082, 0.7662, 0.3811, 0.7662, 0.3322, 0.779, 0.2892, 0.7798, 0.4081, 0.1736, 0.767, 0.1923, 0.767, 0.2111, 0.7865, 0.1736, 0.7865, 0.9077, 0.8483, 0.965, 0.7914, 0.9647, 0.8656, 0.4232, 0.642, 0.4232, 0.5768, 0.4739, 0.5768, 0.3226, 0.8032, 0.3059, 0.8002, 0.3905, 0.7998, 0.1923, 0.767, 0.1736, 0.767, 0.1736, 0.7231, 0.4319, 0.3021, 0.4715, 0.3021, 0.4863, 0.3949, 0.4318, 0.3949, 0.9084, 0.7916, 0.9133, 0.7891, 0.9656, 0.7885, 0.965, 0.7914, 0.9092, 0.8656, 0.9077, 0.8483, 0.9647, 0.8656, 0.779, 0.2892, 0.7035, 0.2886, 0.7908, 0.2833, 0.7035, 0.2886, 0.6968, 0.2877, 0.7175, 0.2832, 0.9647, 0.8656, 0.983, 0.8483, 0.9803, 0.8656, 0.7035, 0.2886, 0.7042, 0.4082, 0.6952, 0.3158, 0.7042, 0.4082, 0.6973, 0.4101, 0.6952, 0.3811, 0.7042, 0.4082, 0.6952, 0.3811, 0.6952, 0.3158, 0.779, 0.2892, 0.7908, 0.2833, 0.7908, 0.4137, 0.4228, 0.5473, 0.4056, 0.5508, 0.4029, 0.5478, 0.4233, 0.5442, 0.1595, 0.7042, 0.1736, 0.7042, 0.1736, 0.7231, 0.1595, 0.7231, 0.3979, 0.8239, 0.3226, 0.8032, 0.3971, 0.8035, 0.1736, 0.767, 0.1736, 0.7865, 0.1595, 0.7865, 0.1595, 0.767, 0.1736, 0.7231, 0.1595, 0.767, 0.1595, 0.7231, 0.4715, 0.3021, 0.4863, 0.3022, 0.4863, 0.3949, 0.3226, 0.8032, 0.2981, 0.8234, 0.3014, 0.8029, 0.9664, 0.003872, 0.9903, 0.0245, 0.9903, 0.07881, 0.9663, 0.1017, 0.4228, 0.5473, 0.4232, 0.5768, 0.4056, 0.5508, 0.3971, 0.8035, 0.3226, 0.8032, 0.3905, 0.7998, 0.4008, 0.642, 0.4008, 0.5768, 0.4056, 0.5508, 0.211, 0.767, 0.2111, 0.7865, 0.1923, 0.767, 0.4981, 0.6745, 0.4919, 0.6715, 0.4981, 0.5442, 0.3974, 0.8781, 0.3951, 0.9008, 0.3979, 0.8239, 0.4739, 0.642, 0.4919, 0.6715, 0.4232, 0.642, 0.4981, 0.5442, 0.4919, 0.6715, 0.4919, 0.5472, 0.7042, 0.4082, 0.7035, 0.2886, 0.7156, 0.3159, 0.965, 0.7914, 0.983, 0.8483, 0.9647, 0.8656, 0.4739, 0.5768, 0.4232, 0.5768, 0.4228, 0.5473, 0.4232, 0.5768, 0.4232, 0.642, 0.4056, 0.5508, 0.7908, 0.2833, 0.7035, 0.2886, 0.7175, 0.2832, 0.6968, 0.2877, 0.7035, 0.2886, 0.6952, 0.3158, 0.779, 0.2892, 0.7908, 0.4137, 0.7798, 0.4081, 0.1736, 0.7231, 0.1736, 0.767, 0.1595, 0.767, 0.8163, 0.8975, 0.8015, 0.8972, 0.8046, 0.8953, 0.5775, 0.6281, 0.5763, 0.6449, 0.5747, 0.6432, 0.2226, 0.6843, 0.2025, 0.6808, 0.2095, 0.6788, 0.2715, 0.6517, 0.2844, 0.5598, 0.2847, 0.6787, 0.8159, 0.9654, 0.7989, 0.9493, 0.7992, 0.9115, 0.8163, 0.8975, 0.2961, 0.6843, 0.2095, 0.6788, 0.2847, 0.6787, 0.5005, 3.897e-05, 0.5005, 0.1304, 0.4772, 0.1305, 0.4772, 0.0, 0.5352, 0.6281, 0.5647, 0.6451, 0.5246, 0.6452, 0.5645, 0.5903, 0.5352, 0.6281, 0.5352, 0.5903, 0.5212, 0.5715, 0.525, 0.5733, 0.5246, 0.6452, 0.8749, 0.03876, 0.8749, 0.08304, 0.859, 0.08302, 0.859, 0.03874, 0.859, 0.08302, 0.8401, 0.08302, 0.859, 0.03874, 0.859, 0.08302, 0.8749, 0.08304, 0.8749, 0.1028, 0.859, 0.1027, 0.8749, 0.01968, 0.8749, 0.03876, 0.859, 0.03874, 0.859, 0.01966, 0.5766, 0.5741, 0.5775, 0.5903, 0.5747, 0.6432, 0.5741, 0.5732, 0.892, 0.004119, 0.9664, 0.003872, 0.9663, 0.1017, 0.891, 0.0789, 0.859, 0.03874, 0.8212, 0.04981, 0.8212, 0.01966, 0.8159, 0.9654, 0.8163, 0.8975, 0.8668, 0.9654, 0.8012, 0.9652, 0.7989, 0.9493, 0.8159, 0.9654, 0.5741, 0.5732, 0.5747, 0.6432, 0.5645, 0.5903, 0.8668, 0.9654, 0.8163, 0.8975, 0.8682, 0.8977, 0.525, 0.5733, 0.5741, 0.5732, 0.5645, 0.5903, 0.2087, 0.5593, 0.2844, 0.5598, 0.2715, 0.6028, 0.2208, 0.5865, 0.5352, 0.5903, 0.5352, 0.6281, 0.5246, 0.6452, 0.9872, 0.003957, 0.9903, 0.0245, 0.9664, 0.003872, 0.2847, 0.6787, 0.2095, 0.6788, 0.2208, 0.6518, 0.2715, 0.6517, 0.2208, 0.5865, 0.2715, 0.6028, 0.2715, 0.6517, 0.2208, 0.6518, 0.2208, 0.5865, 0.2208, 0.6518, 0.2095, 0.6788, 0.8212, 0.04981, 0.859, 0.03874, 0.8401, 0.08302, 0.8212, 0.08302, 0.5645, 0.5903, 0.5645, 0.6281, 0.5352, 0.6281, 0.8163, 0.8975, 0.8046, 0.8953, 0.8634, 0.895, 0.8212, 0.08302, 0.8401, 0.08302, 0.859, 0.1027, 0.8212, 0.1027, 0.892, 0.004119, 0.8982, 0.0009224, 0.9673, 0.0, 0.9664, 0.003872, 0.893, 0.1017, 0.891, 0.0789, 0.9663, 0.1017, 0.4006, 0.1305, 0.4215, 2.852e-05, 0.4772, 0.1305, 0.2844, 0.5598, 0.2087, 0.5593, 0.2961, 0.5539, 0.2087, 0.5593, 0.202, 0.5584, 0.2228, 0.5539, 0.9663, 0.1017, 0.9903, 0.07881, 0.9867, 0.1017, 0.2087, 0.5593, 0.2095, 0.6788, 0.2005, 0.5865, 0.2095, 0.6788, 0.2025, 0.6808, 0.2005, 0.6517, 0.2095, 0.6788, 0.2005, 0.6517, 0.2005, 0.5865, 0.2844, 0.5598, 0.2961, 0.5539, 0.2961, 0.6843, 0.5647, 0.6451, 0.5747, 0.6432, 0.5763, 0.6449, 0.5644, 0.6469, 0.8069, 0.01968, 0.8212, 0.01966, 0.8212, 0.04981, 0.8069, 0.03877, 0.8212, 0.08302, 0.8212, 0.1027, 0.8069, 0.1028, 0.8069, 0.08304, 0.8212, 0.04981, 0.8069, 0.08304, 0.8069, 0.03877, 0.8163, 0.8975, 0.7992, 0.9115, 0.8015, 0.8972, 0.741, 0.6991, 0.7649, 0.6731, 0.8206, 0.6686, 0.8412, 0.6904, 0.4006, 0.1305, 0.4005, 9.453e-05, 0.4215, 2.852e-05, 0.5647, 0.6451, 0.5645, 0.6281, 0.5747, 0.6432, 0.8682, 0.8977, 0.8163, 0.8975, 0.8634, 0.895, 0.5775, 0.5903, 0.5775, 0.6281, 0.5747, 0.6432, 0.859, 0.08302, 0.859, 0.1027, 0.8401, 0.08302, 0.8683, 0.9497, 0.8668, 0.9654, 0.8682, 0.8977, 0.5246, 0.6452, 0.525, 0.5733, 0.5352, 0.5903, 0.5352, 0.5903, 0.525, 0.5733, 0.5645, 0.5903, 0.891, 0.02459, 0.892, 0.004119, 0.891, 0.0789, 0.2095, 0.6788, 0.2087, 0.5593, 0.2208, 0.5865, 0.5352, 0.6281, 0.5645, 0.6281, 0.5647, 0.6451, 0.5645, 0.6281, 0.5645, 0.5903, 0.5747, 0.6432, 0.2961, 0.5539, 0.2087, 0.5593, 0.2228, 0.5539, 0.202, 0.5584, 0.2087, 0.5593, 0.2005, 0.5865, 0.2844, 0.5598, 0.2961, 0.6843, 0.2847, 0.6787, 0.8212, 0.04981, 0.8212, 0.08302, 0.8069, 0.08304, 0.8412, 0.6904, 0.8416, 0.6699, 0.8444, 0.674, 0.3196, 0.5924, 0.3208, 0.5747, 0.3223, 0.5765, 0.5429, 0.7866, 0.5295, 0.7842, 0.5343, 0.783, 0.5755, 0.765, 0.5838, 0.704, 0.584, 0.7829, 0.8268, 0.4157, 0.8825, 0.4209, 0.8057, 0.4366, 0.5914, 0.7866, 0.5343, 0.783, 0.584, 0.7829, 0.1159, 0.4007, 0.116, 0.3114, 0.1319, 0.3114, 0.1319, 0.4007, 0.3636, 0.5924, 0.3327, 0.5744, 0.3748, 0.5744, 0.3327, 0.6321, 0.3636, 0.5924, 0.3636, 0.6321, 0.6937, 0.508, 0.6937, 0.4428, 0.7171, 0.4428, 0.7171, 0.508, 0.7171, 0.4428, 0.7449, 0.4428, 0.7171, 0.508, 0.7171, 0.4428, 0.6937, 0.4428, 0.6937, 0.4137, 0.7171, 0.4138, 0.6937, 0.5361, 0.6937, 0.508, 0.7171, 0.508, 0.7171, 0.5362, 0.3205, 0.6493, 0.3196, 0.6321, 0.3223, 0.5765, 0.323, 0.6502, 0.5338, 0.7036, 0.5838, 0.704, 0.5755, 0.7325, 0.542, 0.7217, 0.7171, 0.508, 0.7728, 0.4918, 0.7728, 0.5362, 0.741, 0.6991, 0.8412, 0.6904, 0.7408, 0.7702, 0.7415, 0.6785, 0.7649, 0.6731, 0.741, 0.6991, 0.323, 0.6502, 0.3223, 0.5765, 0.3327, 0.6321, 0.7408, 0.7702, 0.8412, 0.6904, 0.8196, 0.7658, 0.3747, 0.6501, 0.323, 0.6502, 0.3327, 0.6321, 0.3636, 0.6321, 0.3636, 0.5924, 0.3747, 0.6501, 0.8057, 0.4366, 0.8057, 0.4167, 0.8268, 0.4157, 0.584, 0.7829, 0.5343, 0.783, 0.5419, 0.765, 0.5755, 0.765, 0.542, 0.7217, 0.5755, 0.7325, 0.5755, 0.765, 0.5419, 0.765, 0.542, 0.7217, 0.5419, 0.765, 0.5343, 0.783, 0.7728, 0.4918, 0.7171, 0.508, 0.7449, 0.4428, 0.7728, 0.4429, 0.8826, 0.5177, 0.8057, 0.4366, 0.906, 0.4466, 0.3327, 0.6321, 0.3327, 0.5924, 0.3636, 0.5924, 0.8412, 0.6904, 0.8444, 0.674, 0.8444, 0.7564, 0.7728, 0.4429, 0.7449, 0.4428, 0.7171, 0.4138, 0.7728, 0.4138, 0.1319, 0.3114, 0.17, 0.3114, 0.1843, 0.4007, 0.1319, 0.4007, 0.3327, 0.5744, 0.3223, 0.5765, 0.3208, 0.5747, 0.3331, 0.5725, 0.906, 0.5179, 0.8826, 0.5177, 0.906, 0.4466, 0.5838, 0.704, 0.5338, 0.7036, 0.5914, 0.7001, 0.5338, 0.7036, 0.5291, 0.703, 0.5429, 0.7001, 0.906, 0.4466, 0.8825, 0.4209, 0.906, 0.4266, 0.5338, 0.7036, 0.5343, 0.783, 0.5281, 0.7217, 0.5343, 0.783, 0.5295, 0.7842, 0.5281, 0.765, 0.5343, 0.783, 0.5281, 0.765, 0.5281, 0.7217, 0.5838, 0.704, 0.5914, 0.7001, 0.5914, 0.7866, 0.8026, 0.503, 0.8017, 0.4357, 0.8057, 0.4366, 0.7939, 0.5362, 0.7728, 0.5362, 0.7728, 0.4918, 0.7939, 0.5081, 0.8196, 0.7658, 0.8412, 0.6904, 0.8405, 0.7632, 0.7728, 0.4429, 0.7728, 0.4138, 0.7939, 0.4138, 0.7938, 0.4429, 0.7728, 0.4918, 0.7938, 0.4429, 0.7939, 0.5081, 0.17, 0.3114, 0.1843, 0.3115, 0.1843, 0.4007, 0.9125, 0.9887, 0.8879, 0.9655, 0.8884, 0.9113, 0.913, 0.8912, 0.3327, 0.5744, 0.3327, 0.5924, 0.3223, 0.5765, 0.8405, 0.7632, 0.8412, 0.6904, 0.8444, 0.7564, 0.3196, 0.6321, 0.3196, 0.5924, 0.3223, 0.5765, 0.7171, 0.4428, 0.7171, 0.4138, 0.7449, 0.4428, 0.3788, 0.652, 0.3747, 0.6501, 0.3788, 0.5725, 0.764, 0.7703, 0.7408, 0.7702, 0.8196, 0.7658, 0.3636, 0.6321, 0.3747, 0.6501, 0.3327, 0.6321, 0.8026, 0.503, 0.8057, 0.4366, 0.8059, 0.5095, 0.3788, 0.5725, 0.3747, 0.6501, 0.3748, 0.5744, 0.5343, 0.783, 0.5338, 0.7036, 0.542, 0.7217, 0.8057, 0.4366, 0.8825, 0.4209, 0.906, 0.4466, 0.3636, 0.5924, 0.3327, 0.5924, 0.3327, 0.5744, 0.3327, 0.5924, 0.3327, 0.6321, 0.3223, 0.5765, 0.5914, 0.7001, 0.5338, 0.7036, 0.5429, 0.7001, 0.5291, 0.703, 0.5338, 0.7036, 0.5281, 0.7217, 0.5838, 0.704, 0.5914, 0.7866, 0.584, 0.7829, 0.7728, 0.4918, 0.7728, 0.4429, 0.7938, 0.4429, 0.913, 0.8912, 0.8917, 0.8908, 0.8962, 0.8881, 0.5981, 0.381, 0.596, 0.4101, 0.5933, 0.4071, 0.7186, 0.2555, 0.7049, 0.2531, 0.7096, 0.2518, 0.9947, 0.1885, 0.9947, 0.2428, 0.9709, 0.1679, 0.7679, 0.2555, 0.7096, 0.2518, 0.7605, 0.2518, 0.485, 0.167, 0.485, 0.2563, 0.4691, 0.2564, 0.4691, 0.167, 0.525, 0.381, 0.576, 0.4105, 0.5067, 0.4107, 0.5757, 0.3158, 0.525, 0.381, 0.525, 0.3158, 0.5008, 0.2832, 0.5074, 0.2864, 0.5067, 0.4107, 0.8837, 0.1746, 0.8837, 0.2398, 0.8602, 0.2398, 0.8602, 0.1745, 0.8602, 0.2398, 0.8324, 0.2398, 0.8602, 0.1745, 0.8602, 0.2398, 0.8837, 0.2398, 0.8837, 0.2688, 0.8602, 0.2688, 0.8837, 0.1465, 0.8837, 0.1746, 0.8602, 0.1745, 0.8602, 0.1464, 0.5965, 0.2877, 0.5981, 0.3158, 0.5933, 0.4071, 0.5922, 0.2861, 0.7091, 0.1713, 0.7599, 0.1717, 0.7513, 0.2007, 0.7173, 0.1897, 0.8602, 0.1745, 0.8046, 0.1909, 0.8046, 0.1464, 0.9125, 0.9887, 0.913, 0.8912, 0.9854, 0.9887, 0.8913, 0.9884, 0.8879, 0.9655, 0.9125, 0.9887, 0.5922, 0.2861, 0.5933, 0.4071, 0.5757, 0.3158, 0.9854, 0.9887, 0.913, 0.8912, 0.9874, 0.8914, 0.5074, 0.2864, 0.5922, 0.2861, 0.5757, 0.3158, 0.525, 0.3158, 0.525, 0.381, 0.5067, 0.4107, 0.9916, 0.168, 0.9947, 0.1885, 0.9709, 0.1679, 0.7605, 0.2518, 0.7096, 0.2518, 0.7173, 0.2336, 0.7513, 0.2336, 0.7173, 0.1897, 0.7513, 0.2007, 0.7513, 0.2336, 0.7173, 0.2336, 0.7173, 0.1897, 0.7173, 0.2336, 0.7096, 0.2518, 0.7513, 0.2336, 0.7513, 0.2007, 0.7599, 0.1717, 0.7605, 0.2518, 0.8046, 0.1909, 0.8602, 0.1745, 0.8324, 0.2398, 0.8046, 0.2398, 0.8954, 0.2429, 0.9709, 0.1679, 0.9706, 0.2657, 0.5757, 0.3158, 0.5757, 0.381, 0.525, 0.381, 0.913, 0.8912, 0.8962, 0.8881, 0.9805, 0.8876, 0.8046, 0.2398, 0.8324, 0.2398, 0.8602, 0.2688, 0.8046, 0.2688, 0.8964, 0.1681, 0.9026, 0.1649, 0.9717, 0.164, 0.9709, 0.1679, 0.8974, 0.2657, 0.8954, 0.2429, 0.9706, 0.2657, 0.4166, 0.2563, 0.4309, 0.167, 0.4691, 0.2564, 0.7599, 0.1717, 0.7091, 0.1713, 0.7679, 0.1678, 0.7091, 0.1713, 0.7046, 0.1708, 0.7186, 0.1677, 0.9706, 0.2657, 0.9947, 0.2428, 0.9911, 0.2657, 0.7091, 0.1713, 0.7096, 0.2518, 0.7035, 0.1897, 0.7096, 0.2518, 0.7049, 0.2531, 0.7035, 0.2336, 0.7096, 0.2518, 0.7035, 0.2336, 0.7035, 0.1897, 0.7599, 0.1717, 0.7679, 0.1678, 0.7679, 0.2555, 0.576, 0.4105, 0.5933, 0.4071, 0.596, 0.4101, 0.5756, 0.4136, 0.7836, 0.1465, 0.8046, 0.1464, 0.8046, 0.1909, 0.7835, 0.1746, 0.8046, 0.2398, 0.8046, 0.2688, 0.7836, 0.2688, 0.7835, 0.2398, 0.8046, 0.1909, 0.7835, 0.2398, 0.7835, 0.1746, 0.913, 0.8912, 0.8884, 0.9113, 0.8917, 0.8908, 0.805, 0.5791, 0.829, 0.5523, 0.8847, 0.546, 0.9053, 0.5671, 0.4166, 0.2563, 0.4166, 0.167, 0.4309, 0.167, 0.576, 0.4105, 0.5757, 0.381, 0.5933, 0.4071, 0.9874, 0.8914, 0.913, 0.8912, 0.9805, 0.8876, 0.5981, 0.3158, 0.5981, 0.381, 0.5933, 0.4071, 0.8602, 0.2398, 0.8602, 0.2688, 0.8324, 0.2398, 0.9877, 0.966, 0.9854, 0.9887, 0.9874, 0.8914, 0.5067, 0.4107, 0.5074, 0.2864, 0.525, 0.3158, 0.525, 0.3158, 0.5074, 0.2864, 0.5757, 0.3158, 0.8954, 0.1886, 0.8964, 0.1681, 0.8954, 0.2429, 0.7096, 0.2518, 0.7091, 0.1713, 0.7173, 0.1897, 0.9709, 0.1679, 0.9947, 0.2428, 0.9706, 0.2657, 0.525, 0.381, 0.5757, 0.381, 0.576, 0.4105, 0.5757, 0.381, 0.5757, 0.3158, 0.5933, 0.4071, 0.7679, 0.1678, 0.7091, 0.1713, 0.7186, 0.1677, 0.7046, 0.1708, 0.7091, 0.1713, 0.7035, 0.1897, 0.7599, 0.1717, 0.7679, 0.2555, 0.7605, 0.2518, 0.8046, 0.1909, 0.8046, 0.2398, 0.7835, 0.2398, 0.9053, 0.5671, 0.9057, 0.5466, 0.9085, 0.5505, 0.5981, 0.3159, 0.6001, 0.2868, 0.6024, 0.2898, 0.4562, 0.7746, 0.4436, 0.7724, 0.4482, 0.7712, 0.8297, 0.2872, 0.8854, 0.2943, 0.8085, 0.3074, 0.5019, 0.7746, 0.4482, 0.7712, 0.4953, 0.7711, 0.4224, 0.516, 0.4225, 0.4419, 0.4357, 0.4419, 0.4357, 0.516, 0.6699, 0.3159, 0.6194, 0.2864, 0.6887, 0.2862, 0.6193, 0.3811, 0.6699, 0.3159, 0.6699, 0.3811, 0.6952, 0.2833, 0.688, 0.4105, 0.6887, 0.2862, 0.6152, 0.7902, 0.6152, 0.725, 0.6386, 0.7251, 0.6386, 0.7903, 0.6386, 0.7251, 0.6664, 0.7251, 0.6386, 0.7903, 0.6386, 0.7251, 0.6152, 0.725, 0.6153, 0.6959, 0.6386, 0.696, 0.6153, 0.8183, 0.6152, 0.7902, 0.6386, 0.7903, 0.6386, 0.8184, 0.5997, 0.4092, 0.5981, 0.3811, 0.6024, 0.2898, 0.6035, 0.4108, 0.4477, 0.6963, 0.4948, 0.6966, 0.4871, 0.7134, 0.4555, 0.7134, 0.6386, 0.7903, 0.6942, 0.774, 0.6943, 0.8185, 0.805, 0.5791, 0.9053, 0.5671, 0.8046, 0.6501, 0.8055, 0.5584, 0.829, 0.5523, 0.805, 0.5791, 0.6035, 0.4108, 0.6024, 0.2898, 0.6193, 0.3811, 0.8046, 0.6501, 0.9053, 0.5671, 0.8836, 0.6431, 0.688, 0.4105, 0.6035, 0.4108, 0.6193, 0.3811, 0.6699, 0.3811, 0.6699, 0.3159, 0.6887, 0.2862, 0.8085, 0.3074, 0.8086, 0.2874, 0.8297, 0.2872, 0.4953, 0.7711, 0.4482, 0.7712, 0.4555, 0.7542, 0.4871, 0.7542, 0.4871, 0.7134, 0.4871, 0.7338, 0.4555, 0.7134, 0.4555, 0.7134, 0.4871, 0.7338, 0.4871, 0.7542, 0.4555, 0.7542, 0.4555, 0.7134, 0.4555, 0.7542, 0.4482, 0.7712, 0.4871, 0.7542, 0.4871, 0.7338, 0.4948, 0.6966, 0.4953, 0.7711, 0.6942, 0.774, 0.6386, 0.7903, 0.6664, 0.7251, 0.6942, 0.7251, 0.8855, 0.391, 0.8085, 0.3074, 0.9089, 0.3208, 0.6193, 0.3811, 0.6193, 0.3159, 0.6699, 0.3159, 0.9053, 0.5671, 0.9085, 0.5505, 0.9085, 0.6326, 0.6942, 0.7251, 0.6664, 0.7251, 0.6386, 0.696, 0.6943, 0.6961, 0.4357, 0.4419, 0.4673, 0.4419, 0.4791, 0.516, 0.4357, 0.516, 0.8087, 0.3802, 0.8054, 0.3737, 0.8045, 0.3063, 0.8085, 0.3074, 0.9089, 0.392, 0.8855, 0.391, 0.9089, 0.3208, 0.4948, 0.6966, 0.4477, 0.6963, 0.5019, 0.6929, 0.4477, 0.6963, 0.4433, 0.6957, 0.4562, 0.6929, 0.9089, 0.3208, 0.8854, 0.2943, 0.9089, 0.3008, 0.4477, 0.6963, 0.4482, 0.7712, 0.4423, 0.7134, 0.4482, 0.7712, 0.4436, 0.7724, 0.4423, 0.7542, 0.4482, 0.7712, 0.4423, 0.7542, 0.4423, 0.7134, 0.4948, 0.6966, 0.5019, 0.6929, 0.5019, 0.7746, 0.6194, 0.2864, 0.6024, 0.2898, 0.6001, 0.2868, 0.6203, 0.2832, 0.7154, 0.8185, 0.6943, 0.8185, 0.6942, 0.774, 0.7153, 0.7904, 0.8836, 0.6431, 0.9053, 0.5671, 0.9045, 0.6398, 0.6942, 0.7251, 0.6943, 0.6961, 0.7154, 0.6961, 0.7153, 0.7251, 0.6942, 0.774, 0.7153, 0.7251, 0.7153, 0.7904, 0.4673, 0.4419, 0.4791, 0.4419, 0.4791, 0.516, 0.6185, 0.9479, 0.5944, 0.9271, 0.5938, 0.8726, 0.6174, 0.8499, 0.6194, 0.2864, 0.6193, 0.3159, 0.6024, 0.2898, 0.4871, 0.7134, 0.4948, 0.6966, 0.4871, 0.7338, 0.9045, 0.6398, 0.9053, 0.5671, 0.9085, 0.6326, 0.5981, 0.3811, 0.5981, 0.3159, 0.6024, 0.2898, 0.6386, 0.7251, 0.6386, 0.696, 0.6664, 0.7251, 0.6952, 0.4136, 0.688, 0.4105, 0.6952, 0.2833, 0.8279, 0.6494, 0.8046, 0.6501, 0.8836, 0.6431, 0.6887, 0.2862, 0.688, 0.4105, 0.6699, 0.3811, 0.6699, 0.3811, 0.688, 0.4105, 0.6193, 0.3811, 0.4482, 0.7712, 0.4477, 0.6963, 0.4555, 0.7134, 0.8085, 0.3074, 0.8854, 0.2943, 0.9089, 0.3208, 0.6699, 0.3159, 0.6193, 0.3159, 0.6194, 0.2864, 0.6193, 0.3159, 0.6193, 0.3811, 0.6024, 0.2898, 0.5019, 0.6929, 0.4477, 0.6963, 0.4562, 0.6929, 0.4433, 0.6957, 0.4477, 0.6963, 0.4423, 0.7134, 0.4948, 0.6966, 0.5019, 0.7746, 0.4953, 0.7711, 0.6942, 0.774, 0.6942, 0.7251, 0.7153, 0.7251, 0.09084, 0.7855, 0.1123, 0.7861, 0.1078, 0.7888, 0.6953, 0.6417, 0.6933, 0.6707, 0.6906, 0.6683, 0.6636, 0.4339, 0.6774, 0.4364, 0.6727, 0.4382, 0.09061, 0.6865, 0.1153, 0.7104, 0.1153, 0.7654, 0.09084, 0.7855, 0.6129, 0.4339, 0.6727, 0.4382, 0.6205, 0.4382, 0.01722, 0.0262, 0.03253, 0.02958, 0.03254, 0.115, 0.01722, 0.1116, 0.6223, 0.6433, 0.6733, 0.6721, 0.6042, 0.672, 0.6729, 0.5782, 0.6223, 0.6433, 0.6223, 0.5782, 0.2004, 0.1745, 0.2004, 0.2396, 0.1769, 0.2448, 0.1769, 0.1797, 0.1769, 0.2448, 0.149, 0.251, 0.1769, 0.1797, 0.1769, 0.2738, 0.1769, 0.2448, 0.2004, 0.2396, 0.2005, 0.2686, 0.2005, 0.1464, 0.2004, 0.1745, 0.1769, 0.1797, 0.1769, 0.1516, 0.6938, 0.5485, 0.6953, 0.5766, 0.6906, 0.6683, 0.6894, 0.5476, 0.6731, 0.5204, 0.6211, 0.5201, 0.6299, 0.502, 0.6648, 0.502, 0.1769, 0.1797, 0.1212, 0.2083, 0.1212, 0.1639, 0.09061, 0.6865, 0.09084, 0.7855, 0.01765, 0.6854, 0.1118, 0.6872, 0.1153, 0.7104, 0.09061, 0.6865, 0.6894, 0.5476, 0.6906, 0.6683, 0.6729, 0.5782, 0.01765, 0.6854, 0.09084, 0.7855, 0.01562, 0.7633, 0.6043, 0.5479, 0.6894, 0.5476, 0.6729, 0.5782, 0.6185, 0.9479, 0.6174, 0.8499, 0.693, 0.9483, 0.6223, 0.5782, 0.6223, 0.6433, 0.6043, 0.5479, 0.5977, 0.9477, 0.5944, 0.9271, 0.6185, 0.9479, 0.6205, 0.4382, 0.6727, 0.4382, 0.6648, 0.4571, 0.6299, 0.4571, 0.6299, 0.502, 0.6299, 0.4796, 0.6648, 0.502, 0.6648, 0.502, 0.6299, 0.4796, 0.6299, 0.4571, 0.6648, 0.4571, 0.6648, 0.502, 0.6648, 0.4571, 0.6727, 0.4382, 0.6299, 0.4571, 0.6299, 0.4796, 0.6211, 0.5201, 0.6205, 0.4382, 0.1769, 0.1797, 0.149, 0.251, 0.1212, 0.2571, 0.1212, 0.2083, 0.6729, 0.5782, 0.6729, 0.6433, 0.6223, 0.6433, 0.6727, 0.544, 0.6894, 0.5476, 0.6043, 0.5479, 0.1212, 0.2571, 0.149, 0.251, 0.1769, 0.2738, 0.1212, 0.2861, 0.03253, 0.02958, 0.0691, 0.03767, 0.0829, 0.1261, 0.03254, 0.115, 0.693, 0.9483, 0.6865, 0.9516, 0.6177, 0.9519, 0.6185, 0.9479, 0.6907, 0.8505, 0.693, 0.8733, 0.6174, 0.8499, 0.6211, 0.5201, 0.6731, 0.5204, 0.6129, 0.5237, 0.1052, 0.6848, 0.1118, 0.6872, 0.09061, 0.6865, 0.6174, 0.8499, 0.5938, 0.8726, 0.5971, 0.8497, 0.6731, 0.5204, 0.6727, 0.4382, 0.6788, 0.5013, 0.6727, 0.4382, 0.6774, 0.4364, 0.6788, 0.4564, 0.6727, 0.4382, 0.6788, 0.4564, 0.6788, 0.5013, 0.6211, 0.5201, 0.6129, 0.5237, 0.6129, 0.4339, 0.6177, 0.9519, 0.6002, 0.95, 0.5977, 0.9477, 0.6185, 0.9479, 0.1001, 0.1967, 0.1001, 0.1687, 0.1212, 0.1639, 0.1212, 0.2083, 0.01562, 0.7633, 0.09084, 0.7855, 0.01663, 0.7841, 0.1212, 0.2571, 0.1212, 0.2861, 0.1001, 0.2908, 0.1001, 0.2618, 0.1212, 0.2083, 0.1001, 0.2618, 0.1001, 0.1967, 0.0829, 0.04077, 0.0829, 0.1261, 0.0691, 0.03767, 0.09084, 0.7855, 0.1153, 0.7654, 0.1123, 0.7861, 0.4224, 1.0, 0.3979, 0.977, 0.3986, 0.923, 0.4233, 0.9028, 0.6733, 0.6721, 0.6729, 0.6433, 0.6906, 0.6683, 0.6299, 0.502, 0.6211, 0.5201, 0.6299, 0.4796, 0.5981, 0.5441, 0.6727, 0.544, 0.6043, 0.5479, 0.6953, 0.5766, 0.6953, 0.6417, 0.6906, 0.6683, 0.1769, 0.2448, 0.1769, 0.2738, 0.149, 0.251, 0.01563, 0.7084, 0.01765, 0.6854, 0.01562, 0.7633, 0.6223, 0.5782, 0.6043, 0.5479, 0.6729, 0.5782, 0.598, 0.6742, 0.6043, 0.5479, 0.6042, 0.672, 0.6727, 0.4382, 0.6731, 0.5204, 0.6648, 0.502, 0.6223, 0.6433, 0.6729, 0.6433, 0.6733, 0.6721, 0.6729, 0.6433, 0.6729, 0.5782, 0.6906, 0.6683, 0.6129, 0.5237, 0.6731, 0.5204, 0.6635, 0.5238, 0.6778, 0.5207, 0.6731, 0.5204, 0.6788, 0.5013, 0.6211, 0.5201, 0.6129, 0.4339, 0.6205, 0.4382, 0.1212, 0.2083, 0.1212, 0.2571, 0.1001, 0.2618, 0.4233, 0.9028, 0.4019, 0.9026, 0.4064, 0.8998, 0.5009, 0.1791, 0.5029, 0.1501, 0.5056, 0.1532, 0.1671, 0.5485, 0.1823, 0.5512, 0.1778, 0.5526, 0.1305, 0.5727, 0.1209, 0.6417, 0.122, 0.5525, 0.5753, 0.8315, 0.5751, 0.8692, 0.5588, 0.8171, 0.1685, 0.5728, 0.122, 0.5525, 0.1778, 0.5526, 0.01481, 0.2684, 0.01488, 0.1766, 0.03128, 0.1757, 0.03121, 0.2675, 0.5739, 0.1795, 0.5229, 0.1499, 0.592, 0.1497, 0.5232, 0.2448, 0.5739, 0.1795, 0.5738, 0.2447, 0.3738, 0.5106, 0.3295, 0.495, 0.3295, 0.456, 0.3517, 0.4573, 0.3108, 0.5068, 0.3108, 0.4549, 0.3295, 0.456, 0.3295, 0.495, 0.3295, 0.456, 0.3108, 0.4549, 0.3108, 0.4318, 0.3295, 0.4329, 0.3738, 0.533, 0.3295, 0.5303, 0.3295, 0.495, 0.3738, 0.5106, 0.3295, 0.5303, 0.3108, 0.5292, 0.3108, 0.5068, 0.3295, 0.495, 0.5023, 0.2724, 0.5008, 0.2443, 0.5056, 0.1532, 0.5067, 0.2742, 0.1776, 0.6423, 0.1209, 0.6417, 0.1305, 0.6216, 0.1685, 0.6217, 0.4224, 1.0, 0.4233, 0.9028, 0.4954, 0.9996, 0.4013, 0.9997, 0.3979, 0.977, 0.4224, 1.0, 0.5067, 0.2742, 0.5056, 0.1532, 0.5232, 0.2448, 0.4954, 0.9996, 0.4233, 0.9028, 0.4976, 0.9028, 0.5918, 0.274, 0.5067, 0.2742, 0.5232, 0.2448, 0.5738, 0.2447, 0.5739, 0.1795, 0.5918, 0.274, 0.5732, 0.8172, 0.5753, 0.8315, 0.5588, 0.8171, 0.1685, 0.6217, 0.1305, 0.5972, 0.1305, 0.5727, 0.1685, 0.5728, 0.1305, 0.6216, 0.1305, 0.5972, 0.1685, 0.6217, 0.122, 0.5525, 0.1685, 0.5728, 0.1305, 0.5727, 0.1685, 0.6217, 0.1685, 0.5728, 0.1778, 0.5526, 0.1121, 0.5485, 0.1671, 0.5485, 0.1778, 0.5526, 0.122, 0.5525, 0.3738, 0.4587, 0.3517, 0.4573, 0.3295, 0.4329, 0.3738, 0.4355, 0.5061, 0.8693, 0.5588, 0.8171, 0.5583, 0.8851, 0.5232, 0.2448, 0.5232, 0.1795, 0.5739, 0.1795, 0.4233, 0.9028, 0.4064, 0.8998, 0.4909, 0.8991, 0.3738, 0.5106, 0.3517, 0.4573, 0.3738, 0.4587, 0.507, 0.8173, 0.5115, 0.815, 0.5594, 0.8144, 0.5588, 0.8171, 0.5074, 0.8851, 0.5061, 0.8693, 0.5583, 0.8851, 0.08518, 0.1725, 0.07039, 0.2652, 0.03128, 0.1757, 0.1209, 0.6417, 0.1776, 0.6423, 0.1121, 0.6463, 0.1776, 0.6423, 0.1827, 0.643, 0.1671, 0.6464, 0.5583, 0.8851, 0.5751, 0.8692, 0.5725, 0.8851, 0.1776, 0.6423, 0.1778, 0.5526, 0.1838, 0.622, 0.1778, 0.5526, 0.1823, 0.5512, 0.1838, 0.573, 0.1778, 0.5526, 0.1838, 0.573, 0.1838, 0.622, 0.1209, 0.6417, 0.1121, 0.6463, 0.1121, 0.5485, 0.5229, 0.1499, 0.5056, 0.1532, 0.5029, 0.1501, 0.5234, 0.1465, 0.3906, 0.5339, 0.3738, 0.533, 0.3738, 0.5106, 0.3906, 0.5116, 0.3906, 0.4596, 0.3738, 0.4587, 0.3738, 0.4355, 0.3905, 0.4365, 0.3738, 0.5106, 0.3906, 0.4596, 0.3906, 0.5116, 0.4233, 0.9028, 0.3986, 0.923, 0.4019, 0.9026, 0.1286, 0.8977, 0.1079, 0.8781, 0.1083, 0.8324, 0.129, 0.8153, 0.5229, 0.1499, 0.5232, 0.1795, 0.5056, 0.1532, 0.1305, 0.6216, 0.1209, 0.6417, 0.1305, 0.5972, 0.4976, 0.9028, 0.4233, 0.9028, 0.4909, 0.8991, 0.5008, 0.2443, 0.5009, 0.1791, 0.5056, 0.1532, 0.3295, 0.456, 0.3295, 0.4329, 0.3517, 0.4573, 0.4976, 0.977, 0.4954, 0.9996, 0.4976, 0.9028, 0.5738, 0.2447, 0.5918, 0.274, 0.5232, 0.2448, 0.5062, 0.8316, 0.507, 0.8173, 0.5061, 0.8693, 0.5981, 0.1464, 0.5918, 0.274, 0.592, 0.1497, 0.1778, 0.5526, 0.1776, 0.6423, 0.1685, 0.6217, 0.5588, 0.8171, 0.5751, 0.8692, 0.5583, 0.8851, 0.5739, 0.1795, 0.5232, 0.1795, 0.5229, 0.1499, 0.5232, 0.1795, 0.5232, 0.2448, 0.5056, 0.1532, 0.1121, 0.6463, 0.1776, 0.6423, 0.1671, 0.6464, 0.1827, 0.643, 0.1776, 0.6423, 0.1838, 0.622, 0.1209, 0.6417, 0.1121, 0.5485, 0.122, 0.5525, 0.3738, 0.5106, 0.3738, 0.4587, 0.3906, 0.4596, 0.129, 0.8153, 0.1111, 0.815, 0.1149, 0.8127, 0.5005, 0.03278, 0.5025, 0.003755, 0.5052, 0.006737, 0.7614, 0.01819, 0.776, 0.02077, 0.771, 0.02217, 0.7263, 0.04168, 0.717, 0.108, 0.7168, 0.02224, 0.9973, 0.3146, 0.9973, 0.3548, 0.9796, 0.2993, 0.7085, 0.01821, 0.771, 0.02217, 0.7168, 0.02224, 0.3221, 0.724, 0.3221, 0.7644, 0.3075, 0.7644, 0.3076, 0.724, 0.5735, 0.03268, 0.5225, 0.003296, 0.5916, 0.003077, 0.523, 0.09801, 0.5735, 0.03268, 0.5737, 0.09791, 0.3004, 0.4202, 0.2771, 0.4202, 0.2771, 0.2898, 0.3075, 0.7644, 0.2903, 0.7644, 0.3076, 0.724, 0.3075, 0.7644, 0.3221, 0.7644, 0.3221, 0.7825, 0.3076, 0.7824, 0.3221, 0.7066, 0.3221, 0.724, 0.3076, 0.724, 0.3076, 0.7065, 0.5022, 0.1261, 0.5006, 0.09801, 0.5052, 0.006737, 0.5066, 0.1277, 0.7715, 0.1084, 0.717, 0.108, 0.7263, 0.08872, 0.7628, 0.08872, 0.3076, 0.724, 0.273, 0.7341, 0.2731, 0.7065, 0.1286, 0.8977, 0.129, 0.8153, 0.1902, 0.8977, 0.1108, 0.8974, 0.1079, 0.8781, 0.1286, 0.8977, 0.5066, 0.1277, 0.5052, 0.006737, 0.523, 0.09801, 0.1902, 0.8977, 0.129, 0.8153, 0.1926, 0.8328, 0.5917, 0.1274, 0.5066, 0.1277, 0.523, 0.09801, 0.5737, 0.09791, 0.5735, 0.03268, 0.5917, 0.1274, 0.995, 0.2994, 0.9973, 0.3146, 0.9796, 0.2993, 0.7168, 0.02224, 0.771, 0.02217, 0.7628, 0.04168, 0.7263, 0.04168, 0.7263, 0.08872, 0.7263, 0.0652, 0.7628, 0.08872, 0.7628, 0.08872, 0.7263, 0.0652, 0.7263, 0.04168, 0.7628, 0.04168, 0.7628, 0.08872, 0.7628, 0.04168, 0.771, 0.02217, 0.9238, 0.3549, 0.9243, 0.2996, 0.9796, 0.2993, 0.9794, 0.3717, 0.273, 0.7341, 0.3076, 0.724, 0.2903, 0.7644, 0.273, 0.7644, 0.523, 0.09801, 0.5229, 0.03278, 0.5735, 0.03268, 0.129, 0.8153, 0.1149, 0.8127, 0.1863, 0.8125, 0.273, 0.7644, 0.2903, 0.7644, 0.3076, 0.7824, 0.2731, 0.7824, 0.2771, 0.4202, 0.2215, 0.4202, 0.2006, 0.2898, 0.2771, 0.2898, 0.9243, 0.2996, 0.9293, 0.2971, 0.9803, 0.2964, 0.9796, 0.2993, 0.9253, 0.3717, 0.9238, 0.3549, 0.9794, 0.3717, 0.717, 0.108, 0.7715, 0.1084, 0.7085, 0.1122, 0.7715, 0.1084, 0.7764, 0.109, 0.7614, 0.1122, 0.9794, 0.3717, 0.9973, 0.3548, 0.9946, 0.3717, 0.7715, 0.1084, 0.771, 0.02217, 0.7775, 0.08874, 0.771, 0.02217, 0.776, 0.02077, 0.7775, 0.0417, 0.771, 0.02217, 0.7775, 0.0417, 0.7775, 0.08874, 0.717, 0.108, 0.7085, 0.1122, 0.7085, 0.01821, 0.5225, 0.003296, 0.5052, 0.006737, 0.5025, 0.003755, 0.5229, 0.0001382, 0.26, 0.7066, 0.2731, 0.7065, 0.273, 0.7341, 0.26, 0.724, 0.1926, 0.8328, 0.129, 0.8153, 0.1919, 0.8155, 0.273, 0.7644, 0.2731, 0.7824, 0.26, 0.7825, 0.26, 0.7644, 0.273, 0.7341, 0.26, 0.7644, 0.26, 0.724, 0.129, 0.8153, 0.1083, 0.8324, 0.1111, 0.815, 0.5979, 0.0, 0.5979, 0.1303, 0.5917, 0.1274, 0.5916, 0.003077, 0.5225, 0.003296, 0.5229, 0.03278, 0.5052, 0.006737, 0.7263, 0.08872, 0.717, 0.108, 0.7263, 0.0652, 0.1919, 0.8155, 0.129, 0.8153, 0.1863, 0.8125, 0.5006, 0.09801, 0.5005, 0.03278, 0.5052, 0.006737, 0.3075, 0.7644, 0.3076, 0.7824, 0.2903, 0.7644, 0.1921, 0.8786, 0.1902, 0.8977, 0.1926, 0.8328, 0.5737, 0.09791, 0.5917, 0.1274, 0.523, 0.09801, 0.2128, 0.9811, 0.1928, 0.9617, 0.1933, 0.917, 0.2132, 0.9008, 0.771, 0.02217, 0.7715, 0.1084, 0.7628, 0.08872, 0.9796, 0.2993, 0.9973, 0.3548, 0.9794, 0.3717, 0.5735, 0.03268, 0.5229, 0.03278, 0.5225, 0.003296, 0.5229, 0.03278, 0.523, 0.09801, 0.5052, 0.006737, 0.7085, 0.1122, 0.7715, 0.1084, 0.7614, 0.1122, 0.7764, 0.109, 0.7715, 0.1084, 0.7775, 0.08874, 0.717, 0.108, 0.7085, 0.01821, 0.7168, 0.02224, 0.273, 0.7341, 0.273, 0.7644, 0.26, 0.7644, 0.2132, 0.9008, 0.196, 0.9002, 0.1996, 0.898, 0.5202, 0.4589, 0.5215, 0.4415, 0.5231, 0.4431, 0.02807, 0.6486, 0.01234, 0.6459, 0.01773, 0.6441, 0.06579, 0.6226, 0.07579, 0.5517, 0.07604, 0.6438, 0.3981, 0.8743, 0.3979, 0.8198, 0.4219, 0.8952, 0.08487, 0.6484, 0.01773, 0.6441, 0.07604, 0.6438, 0.1822, 0.12, 0.1672, 0.1176, 0.1672, 0.03429, 0.1822, 0.03672, 0.564, 0.4585, 0.5335, 0.4409, 0.5749, 0.4412, 0.5336, 0.4974, 0.564, 0.4585, 0.564, 0.4976, 0.3819, 0.04337, 0.3819, 0.08434, 0.3671, 0.08672, 0.3671, 0.04575, 0.3671, 0.08672, 0.3496, 0.08955, 0.3671, 0.04575, 0.3671, 0.105, 0.3671, 0.08672, 0.3819, 0.08434, 0.3819, 0.1026, 0.3819, 0.02571, 0.3819, 0.04337, 0.3671, 0.04575, 0.3671, 0.02809, 0.5211, 0.5149, 0.5202, 0.498, 0.5231, 0.4431, 0.5237, 0.5156, 0.0172, 0.5515, 0.07579, 0.5517, 0.06579, 0.5721, 0.02655, 0.5723, 0.3671, 0.04575, 0.3321, 0.06165, 0.3321, 0.03375, 0.2128, 0.9811, 0.2132, 0.9008, 0.2722, 0.9823, 0.1956, 0.9805, 0.1928, 0.9617, 0.2128, 0.9811, 0.5237, 0.5156, 0.5231, 0.4431, 0.5336, 0.4974, 0.2722, 0.9823, 0.2132, 0.9008, 0.2741, 0.9023, 0.5747, 0.5157, 0.5237, 0.5156, 0.5336, 0.4974, 0.564, 0.4976, 0.564, 0.4585, 0.5747, 0.5157, 0.4012, 0.8949, 0.3981, 0.8743, 0.4219, 0.8952, 0.07604, 0.6438, 0.01773, 0.6441, 0.02655, 0.6228, 0.06579, 0.6226, 0.06579, 0.5721, 0.06579, 0.5974, 0.02655, 0.5723, 0.02655, 0.5723, 0.06579, 0.5974, 0.06579, 0.6226, 0.02655, 0.6228, 0.02655, 0.5723, 0.02655, 0.6228, 0.01773, 0.6441, 0.4971, 0.8209, 0.4963, 0.8959, 0.4219, 0.8952, 0.422, 0.7972, 0.3671, 0.04575, 0.3496, 0.08955, 0.3321, 0.09238, 0.3321, 0.06165, 0.5336, 0.4974, 0.5336, 0.4583, 0.564, 0.4585, 0.5335, 0.5177, 0.5237, 0.5156, 0.5747, 0.5157, 0.3321, 0.09238, 0.3496, 0.08955, 0.3671, 0.105, 0.3321, 0.1106, 0.4963, 0.8959, 0.4899, 0.8991, 0.4211, 0.8991, 0.4219, 0.8952, 0.495, 0.7981, 0.4971, 0.8209, 0.422, 0.7972, 0.1183, 0.1097, 0.1316, 0.02854, 0.1672, 0.1176, 0.07579, 0.5517, 0.0172, 0.5515, 0.08487, 0.5474, 0.2009, 0.9825, 0.1956, 0.9805, 0.2128, 0.9811, 0.422, 0.7972, 0.3979, 0.8198, 0.4015, 0.797, 0.0172, 0.5515, 0.01773, 0.6441, 0.01075, 0.5729, 0.01773, 0.6441, 0.01234, 0.6459, 0.01075, 0.6235, 0.01773, 0.6441, 0.01075, 0.6235, 0.01075, 0.5729, 0.07579, 0.5517, 0.08487, 0.5474, 0.08487, 0.6484, 0.4211, 0.8991, 0.4036, 0.8972, 0.4012, 0.8949, 0.4219, 0.8952, 0.3189, 0.05356, 0.3189, 0.03589, 0.3321, 0.03375, 0.3321, 0.06165, 0.3321, 0.09238, 0.3321, 0.1106, 0.3189, 0.1128, 0.3189, 0.09452, 0.3321, 0.06165, 0.3189, 0.09452, 0.3189, 0.05356, 0.2132, 0.9008, 0.1933, 0.917, 0.196, 0.9002, 0.9232, 0.7743, 0.899, 0.7513, 0.9005, 0.6977, 0.9255, 0.6778, 0.5335, 0.4409, 0.5336, 0.4583, 0.5231, 0.4431, 0.06579, 0.5721, 0.07579, 0.5517, 0.06579, 0.5974, 0.2741, 0.9023, 0.2132, 0.9008, 0.2686, 0.8991, 0.5202, 0.498, 0.5202, 0.4589, 0.5231, 0.4431, 0.3671, 0.08672, 0.3671, 0.105, 0.3496, 0.08955, 0.5786, 0.518, 0.5747, 0.5157, 0.5786, 0.4398, 0.2741, 0.9636, 0.2722, 0.9823, 0.2741, 0.9023, 0.564, 0.4976, 0.5747, 0.5157, 0.5336, 0.4974, 0.4973, 0.8754, 0.4963, 0.8959, 0.4971, 0.8209, 0.5786, 0.4398, 0.5747, 0.5157, 0.5749, 0.4412, 0.01773, 0.6441, 0.0172, 0.5515, 0.02655, 0.5723, 0.4219, 0.8952, 0.3979, 0.8198, 0.422, 0.7972, 0.564, 0.4585, 0.5336, 0.4583, 0.5335, 0.4409, 0.5336, 0.4583, 0.5336, 0.4974, 0.5231, 0.4431, 0.08487, 0.5474, 0.0172, 0.5515, 0.02805, 0.5476, 0.01195, 0.5512, 0.0172, 0.5515, 0.01075, 0.5729, 0.07579, 0.5517, 0.08487, 0.6484, 0.07604, 0.6438, 0.3321, 0.06165, 0.3321, 0.09238, 0.3189, 0.09452, 0.9255, 0.6778, 0.9041, 0.6775, 0.9086, 0.6748, 0.6122, 0.04313, 0.6136, 0.02263, 0.6155, 0.02497, 0.6714, 0.1473, 0.6917, 0.1512, 0.6858, 0.1527, 0.7236, 0.9114, 0.7651, 0.912, 0.7078, 0.9286, 0.6734, 0.1792, 0.6106, 0.1517, 0.6858, 0.1527, 0.2179, 0.1191, 0.2179, 0.03484, 0.233, 0.03267, 0.233, 0.117, 0.6638, 0.04316, 0.6277, 0.02258, 0.6766, 0.02176, 0.628, 0.0897, 0.6638, 0.04316, 0.6638, 0.0892, 0.3705, 0.2403, 0.3326, 0.2237, 0.3326, 0.1904, 0.3516, 0.1932, 0.3166, 0.2324, 0.3166, 0.1881, 0.3326, 0.1904, 0.3326, 0.2237, 0.3326, 0.1904, 0.3166, 0.1881, 0.3166, 0.1683, 0.3326, 0.1707, 0.3705, 0.2594, 0.3326, 0.2539, 0.3326, 0.2237, 0.3705, 0.2403, 0.3326, 0.2539, 0.3166, 0.2515, 0.3166, 0.2324, 0.3326, 0.2237, 0.6133, 0.109, 0.6122, 0.08916, 0.6155, 0.02497, 0.6164, 0.1104, 0.6855, 0.2721, 0.61, 0.2705, 0.6227, 0.2274, 0.6734, 0.2444, 0.9232, 0.7743, 0.9255, 0.6778, 0.996, 0.7743, 0.902, 0.7739, 0.899, 0.7513, 0.9232, 0.7743, 0.6164, 0.1104, 0.6155, 0.02497, 0.628, 0.0897, 0.996, 0.7743, 0.9255, 0.6778, 1.0, 0.6983, 0.6765, 0.1095, 0.6164, 0.1104, 0.628, 0.0897, 0.6638, 0.0892, 0.6638, 0.04316, 0.6765, 0.1095, 0.7079, 0.9134, 0.7236, 0.9114, 0.7078, 0.9286, 0.6734, 0.2444, 0.6227, 0.2274, 0.6227, 0.1785, 0.6734, 0.1792, 0.6106, 0.1517, 0.6734, 0.1792, 0.6227, 0.1785, 0.6734, 0.2444, 0.6734, 0.1792, 0.6858, 0.1527, 0.6227, 0.1785, 0.6227, 0.2274, 0.61, 0.2705, 0.6106, 0.1517, 0.5981, 0.1464, 0.6714, 0.1473, 0.6858, 0.1527, 0.6106, 0.1517, 0.7652, 0.9846, 0.708, 0.9832, 0.7078, 0.9286, 0.7826, 0.9298, 0.3705, 0.1959, 0.3516, 0.1932, 0.3326, 0.1707, 0.3705, 0.1762, 0.628, 0.0897, 0.628, 0.04367, 0.6638, 0.04316, 0.9255, 0.6778, 0.9086, 0.6748, 0.993, 0.6745, 0.3705, 0.2403, 0.3516, 0.1932, 0.3705, 0.1959, 0.233, 0.03267, 0.269, 0.02748, 0.2826, 0.1098, 0.233, 0.117, 0.6277, 0.02258, 0.6155, 0.02497, 0.6136, 0.02263, 0.6281, 0.0199, 0.7826, 0.9834, 0.7652, 0.9846, 0.7826, 0.9298, 0.61, 0.2705, 0.6855, 0.2721, 0.5981, 0.2767, 0.6855, 0.2721, 0.6922, 0.2734, 0.6714, 0.2776, 0.7826, 0.9298, 0.7651, 0.912, 0.7826, 0.9148, 0.6855, 0.2721, 0.6858, 0.1527, 0.6938, 0.2454, 0.6858, 0.1527, 0.6917, 0.1512, 0.6938, 0.1802, 0.6858, 0.1527, 0.6938, 0.1802, 0.6938, 0.2454, 0.61, 0.2705, 0.5981, 0.2767, 0.5981, 0.1464, 0.3001, 0.4202, 0.3001, 0.4876, 0.2961, 0.4867, 0.3848, 0.2614, 0.3705, 0.2594, 0.3705, 0.2403, 0.3848, 0.2423, 1.0, 0.6983, 0.9255, 0.6778, 0.9995, 0.6781, 0.3848, 0.198, 0.3705, 0.1959, 0.3705, 0.1762, 0.3848, 0.1782, 0.3705, 0.2403, 0.3848, 0.198, 0.3848, 0.2423, 0.269, 0.02748, 0.2826, 0.02555, 0.2826, 0.1098, 0.9255, 0.6778, 0.9005, 0.6977, 0.9041, 0.6775, 0.8541, 0.7843, 0.8719, 0.8012, 0.8719, 0.8406, 0.8543, 0.8551, 0.6277, 0.02258, 0.628, 0.04367, 0.6155, 0.02497, 0.9995, 0.6781, 0.9255, 0.6778, 0.993, 0.6745, 0.6122, 0.08916, 0.6122, 0.04313, 0.6155, 0.02497, 0.3326, 0.1904, 0.3326, 0.1707, 0.3516, 0.1932, 0.6809, 0.1111, 0.6765, 0.1095, 0.6809, 0.01913, 0.9986, 0.7519, 0.996, 0.7743, 1.0, 0.6983, 0.6638, 0.0892, 0.6765, 0.1095, 0.628, 0.0897, 0.6766, 0.02176, 0.6281, 0.0199, 0.6809, 0.01913, 0.6809, 0.01913, 0.6765, 0.1095, 0.6766, 0.02176, 0.6858, 0.1527, 0.6855, 0.2721, 0.6734, 0.2444, 0.7078, 0.9286, 0.7651, 0.912, 0.7826, 0.9298, 0.6638, 0.04316, 0.628, 0.04367, 0.6277, 0.02258, 0.628, 0.04367, 0.628, 0.0897, 0.6155, 0.02497, 0.5981, 0.2767, 0.6855, 0.2721, 0.6714, 0.2776, 0.6922, 0.2734, 0.6855, 0.2721, 0.6938, 0.2454, 0.61, 0.2705, 0.5981, 0.1464, 0.6106, 0.1517, 0.3705, 0.2403, 0.3705, 0.1959, 0.3848, 0.198, 0.8543, 0.8551, 0.8697, 0.8554, 0.8665, 0.8574, 0.08169, 0.5095, 0.0803, 0.529, 0.07848, 0.5271, 0.2293, 0.5369, 0.2141, 0.535, 0.2193, 0.533, 0.9191, 0.4831, 0.9191, 0.441, 0.9373, 0.4729, 0.284, 0.5344, 0.2193, 0.533, 0.2758, 0.5304, 0.3006, 0.2898, 0.2773, 0.2869, 0.2772, 0.1566, 0.3006, 0.1595, 0.03228, 0.5078, 0.06678, 0.529, 0.01983, 0.5269, 0.06654, 0.4653, 0.03228, 0.5078, 0.03228, 0.4637, 0.01594, 0.5284, 0.02034, 0.443, 0.01983, 0.5269, 0.4008, 0.3114, 0.4008, 0.3766, 0.3773, 0.3799, 0.3773, 0.3147, 0.3773, 0.3799, 0.3494, 0.3836, 0.3773, 0.3147, 0.3773, 0.4088, 0.3773, 0.3799, 0.4008, 0.3766, 0.4008, 0.4055, 0.4008, 0.2832, 0.4008, 0.3114, 0.3773, 0.3147, 0.3773, 0.2865, 0.08065, 0.4464, 0.08169, 0.4654, 0.07848, 0.5271, 0.0777, 0.4455, 0.9373, 0.4993, 0.9215, 0.4991, 0.9191, 0.4831, 0.9373, 0.4729, 0.3773, 0.3147, 0.3216, 0.3384, 0.3216, 0.2939, 0.8541, 0.7843, 0.8543, 0.8551, 0.8012, 0.784, 0.8693, 0.7846, 0.8719, 0.8012, 0.8541, 0.7843, 0.0777, 0.4455, 0.07848, 0.5271, 0.06654, 0.4653, 0.8012, 0.784, 0.8543, 0.8551, 0.8003, 0.8545, 0.02034, 0.443, 0.0777, 0.4455, 0.06654, 0.4653, 0.03228, 0.4637, 0.03228, 0.5078, 0.01983, 0.5269, 0.2278, 0.4636, 0.219, 0.444, 0.2758, 0.4415, 0.2656, 0.4619, 0.9373, 0.4993, 0.9373, 0.4729, 0.9947, 0.5, 0.2758, 0.5304, 0.2193, 0.533, 0.2278, 0.5122, 0.2656, 0.5105, 0.2656, 0.4619, 0.2656, 0.4862, 0.2278, 0.4636, 0.2278, 0.4636, 0.2656, 0.4862, 0.2656, 0.5105, 0.2278, 0.5122, 0.2278, 0.4636, 0.2278, 0.5122, 0.2193, 0.533, 0.2656, 0.5105, 0.2656, 0.4862, 0.2758, 0.4415, 0.2758, 0.5304, 0.3773, 0.3147, 0.3494, 0.3836, 0.3216, 0.3872, 0.3216, 0.3384, 0.9955, 0.442, 0.9373, 0.4729, 0.9377, 0.4235, 0.06654, 0.4653, 0.06654, 0.5094, 0.03228, 0.5078, 0.06645, 0.4427, 0.0777, 0.4455, 0.02034, 0.443, 0.3216, 0.3872, 0.3494, 0.3836, 0.3773, 0.4088, 0.3216, 0.4161, 0.9368, 0.5024, 0.9233, 0.5009, 0.9215, 0.4991, 0.9373, 0.4993, 0.9939, 0.4243, 0.9955, 0.442, 0.9377, 0.4235, 0.2008, 0.2767, 0.2215, 0.1493, 0.2773, 0.2869, 0.2758, 0.4415, 0.219, 0.444, 0.284, 0.4372, 0.8644, 0.7829, 0.8693, 0.7846, 0.8541, 0.7843, 0.9377, 0.4235, 0.9191, 0.441, 0.9219, 0.4233, 0.219, 0.444, 0.2193, 0.533, 0.2126, 0.4648, 0.2193, 0.533, 0.2141, 0.535, 0.2126, 0.5134, 0.2193, 0.533, 0.2126, 0.5134, 0.2126, 0.4648, 0.2758, 0.4415, 0.284, 0.4372, 0.284, 0.5344, 0.99, 0.5024, 0.9368, 0.5024, 0.9373, 0.4993, 0.3006, 0.3247, 0.3006, 0.2965, 0.3216, 0.2939, 0.3216, 0.3384, 0.3216, 0.3872, 0.3216, 0.4161, 0.3006, 0.4187, 0.3006, 0.3898, 0.3216, 0.3384, 0.3006, 0.3898, 0.3006, 0.3247, 0.8543, 0.8551, 0.8719, 0.8406, 0.8697, 0.8554, 0.03035, 0.9779, 0.01145, 0.96, 0.01184, 0.9183, 0.03073, 0.9027, 0.06678, 0.529, 0.06654, 0.5094, 0.07848, 0.5271, 0.2656, 0.4619, 0.2758, 0.4415, 0.2656, 0.4862, 0.8003, 0.8545, 0.8543, 0.8551, 0.8054, 0.8573, 0.08169, 0.4654, 0.08169, 0.5095, 0.07848, 0.5271, 0.3773, 0.3799, 0.3773, 0.4088, 0.3494, 0.3836, 0.01579, 0.4403, 0.02034, 0.443, 0.01594, 0.5284, 0.7998, 0.8004, 0.8012, 0.784, 0.8003, 0.8545, 0.01983, 0.5269, 0.02034, 0.443, 0.03228, 0.4637, 0.03228, 0.4637, 0.02034, 0.443, 0.06654, 0.4653, 0.9955, 0.4841, 0.9947, 0.5, 0.9955, 0.442, 0.99, 0.5024, 0.9373, 0.4993, 0.9947, 0.5, 0.2193, 0.533, 0.219, 0.444, 0.2278, 0.4636, 0.9373, 0.4729, 0.9191, 0.441, 0.9377, 0.4235, 0.03228, 0.5078, 0.06654, 0.5094, 0.06678, 0.529, 0.06654, 0.5094, 0.06654, 0.4653, 0.07848, 0.5271, 0.284, 0.4372, 0.219, 0.444, 0.2293, 0.4397, 0.2138, 0.4438, 0.219, 0.444, 0.2126, 0.4648, 0.2758, 0.4415, 0.284, 0.5344, 0.2758, 0.5304, 0.3216, 0.3384, 0.3216, 0.3872, 0.3006, 0.3898, 0.03073, 0.9027, 0.01436, 0.9025, 0.0178, 0.9004, 0.1857, 0.5112, 0.1842, 0.5332, 0.1821, 0.531, 0.7248, 0.6563, 0.7101, 0.6537, 0.7152, 0.6523, 0.7599, 0.6328, 0.7692, 0.5665, 0.7694, 0.6522, 0.9951, 0.5763, 0.9951, 0.6146, 0.9783, 0.5618, 0.7776, 0.6563, 0.7152, 0.6523, 0.7694, 0.6522, 0.4036, 0.7167, 0.4036, 0.7581, 0.3887, 0.7581, 0.3887, 0.7167, 0.1303, 0.5112, 0.169, 0.5336, 0.1166, 0.5336, 0.1688, 0.4617, 0.1303, 0.5112, 0.1303, 0.4617, 0.09999, 0.419, 0.07668, 0.419, 0.07668, 0.2886, 0.3887, 0.7581, 0.3711, 0.7581, 0.3887, 0.7167, 0.3887, 0.7581, 0.4036, 0.7581, 0.4036, 0.7765, 0.3887, 0.7765, 0.4036, 0.6989, 0.4036, 0.7167, 0.3887, 0.7167, 0.3887, 0.6988, 0.1846, 0.4404, 0.1857, 0.4618, 0.1821, 0.531, 0.1813, 0.4392, 0.7146, 0.5661, 0.7692, 0.5665, 0.7599, 0.5975, 0.7234, 0.5857, 0.3887, 0.7167, 0.3534, 0.727, 0.3534, 0.6988, 0.03035, 0.9779, 0.03073, 0.9027, 0.08655, 0.9779, 0.01405, 0.9776, 0.01145, 0.96, 0.03035, 0.9779, 0.1813, 0.4392, 0.1821, 0.531, 0.1688, 0.4617, 0.08655, 0.9779, 0.03073, 0.9027, 0.08815, 0.903, 0.1167, 0.4394, 0.1813, 0.4392, 0.1688, 0.4617, 0.1303, 0.4617, 0.1303, 0.5112, 0.1167, 0.4394, 0.9929, 0.5618, 0.9951, 0.5763, 0.9783, 0.5618, 0.7694, 0.6522, 0.7152, 0.6523, 0.7233, 0.6328, 0.7599, 0.6328, 0.3222, 0.9008, 0.2976, 0.8776, 0.2981, 0.8234, 0.3226, 0.8032, 0.7234, 0.5857, 0.7599, 0.5975, 0.7599, 0.6328, 0.7233, 0.6328, 0.7234, 0.5857, 0.7233, 0.6328, 0.7152, 0.6523, 0.3534, 0.727, 0.3887, 0.7167, 0.3711, 0.7581, 0.3534, 0.7581, 0.9251, 0.6147, 0.9783, 0.5618, 0.9781, 0.6307, 0.1688, 0.4617, 0.1688, 0.5112, 0.1303, 0.5112, 0.03073, 0.9027, 0.0178, 0.9004, 0.08298, 0.9001, 0.3534, 0.7581, 0.3711, 0.7581, 0.3887, 0.7765, 0.3534, 0.7765, 0.9258, 0.5619, 0.9303, 0.5596, 0.9789, 0.559, 0.9783, 0.5618, 0.9265, 0.6307, 0.9251, 0.6147, 0.9781, 0.6307, 0.0001173, 0.419, 0.02103, 0.2886, 0.07668, 0.419, 0.7692, 0.5665, 0.7146, 0.5661, 0.7776, 0.5622, 0.7146, 0.5661, 0.7098, 0.5654, 0.7248, 0.5622, 0.9781, 0.6307, 0.9951, 0.6146, 0.9925, 0.6307, 0.7146, 0.5661, 0.7152, 0.6523, 0.7087, 0.5857, 0.7152, 0.6523, 0.7101, 0.6537, 0.7087, 0.6328, 0.7152, 0.6523, 0.7087, 0.6328, 0.7087, 0.5857, 0.7692, 0.5665, 0.7776, 0.5622, 0.7776, 0.6563, 0.169, 0.5336, 0.1821, 0.531, 0.1842, 0.5332, 0.1687, 0.536, 0.3401, 0.6989, 0.3534, 0.6988, 0.3534, 0.727, 0.3401, 0.7167, 0.3534, 0.7581, 0.3534, 0.7765, 0.3401, 0.7765, 0.3401, 0.7581, 0.3534, 0.727, 0.3401, 0.7581, 0.3401, 0.7167, 0.03073, 0.9027, 0.01184, 0.9183, 0.01436, 0.9025, 0.169, 0.5336, 0.1688, 0.5112, 0.1821, 0.531, 0.08815, 0.903, 0.03073, 0.9027, 0.08298, 0.9001, 0.1857, 0.4618, 0.1857, 0.5112, 0.1821, 0.531, 0.3887, 0.7581, 0.3887, 0.7765, 0.3711, 0.7581, 0.08827, 0.9604, 0.08655, 0.9779, 0.08815, 0.903, 0.1303, 0.4617, 0.1167, 0.4394, 0.1688, 0.4617, 0.9251, 0.5764, 0.9258, 0.5619, 0.9251, 0.6147, 0.112, 0.5359, 0.1167, 0.4394, 0.1166, 0.5336, 0.7152, 0.6523, 0.7146, 0.5661, 0.7234, 0.5857, 0.9783, 0.5618, 0.9951, 0.6146, 0.9781, 0.6307, 0.1303, 0.5112, 0.1688, 0.5112, 0.169, 0.5336, 0.1688, 0.5112, 0.1688, 0.4617, 0.1821, 0.531, 0.7776, 0.5622, 0.7146, 0.5661, 0.7248, 0.5622, 0.7098, 0.5654, 0.7146, 0.5661, 0.7087, 0.5857, 0.7692, 0.5665, 0.7776, 0.6563, 0.7694, 0.6522, 0.3534, 0.727, 0.3534, 0.7581, 0.3401, 0.7581, 0.4919, 0.6715, 0.4739, 0.5768, 0.4919, 0.5472, 0.9084, 0.7916, 0.965, 0.7914, 0.9077, 0.8483, 0.7908, 0.4137, 0.7175, 0.4137, 0.7042, 0.4082, 0.8212, 0.01966, 0.859, 0.01966, 0.859, 0.03874, 0.2715, 0.6517, 0.2715, 0.6028, 0.2844, 0.5598, 0.2961, 0.6843, 0.2226, 0.6843, 0.2095, 0.6788, 0.4772, 0.1305, 0.4215, 2.852e-05, 0.4772, 0.0, 0.5212, 0.6469, 0.5212, 0.5715, 0.5246, 0.6452, 0.7728, 0.5362, 0.7171, 0.5362, 0.7171, 0.508, 0.3747, 0.6501, 0.3636, 0.5924, 0.3748, 0.5744, 0.8059, 0.5095, 0.8057, 0.4366, 0.8826, 0.5177, 0.5755, 0.765, 0.5755, 0.7325, 0.5838, 0.704, 0.5914, 0.7866, 0.5429, 0.7866, 0.5343, 0.783, 0.8416, 0.6699, 0.8412, 0.6904, 0.8206, 0.6686, 0.8046, 0.1464, 0.8602, 0.1464, 0.8602, 0.1745, 0.8964, 0.1681, 0.9709, 0.1679, 0.8954, 0.2429, 0.7679, 0.2555, 0.7186, 0.2555, 0.7096, 0.2518, 0.4691, 0.2564, 0.4309, 0.167, 0.4691, 0.167, 0.5008, 0.4136, 0.5008, 0.2832, 0.5067, 0.4107, 0.6943, 0.8185, 0.6386, 0.8184, 0.6386, 0.7903, 0.8087, 0.3802, 0.8085, 0.3074, 0.8855, 0.391, 0.5019, 0.7746, 0.4562, 0.7746, 0.4482, 0.7712, 0.9057, 0.5466, 0.9053, 0.5671, 0.8847, 0.546, 0.598, 0.6742, 0.5981, 0.5441, 0.6043, 0.5479, 0.1212, 0.1639, 0.1769, 0.1516, 0.1769, 0.1797, 0.6043, 0.5479, 0.6223, 0.6433, 0.6042, 0.672, 0.6129, 0.4339, 0.6636, 0.4339, 0.6727, 0.4382, 0.693, 0.8733, 0.693, 0.9483, 0.6174, 0.8499, 0.5981, 0.1464, 0.5981, 0.2768, 0.5918, 0.274, 0.5918, 0.274, 0.5739, 0.1795, 0.592, 0.1497, 0.507, 0.8173, 0.5588, 0.8171, 0.5061, 0.8693, 0.1305, 0.5727, 0.1305, 0.5972, 0.1209, 0.6417, 0.03128, 0.1757, 0.07039, 0.2652, 0.03121, 0.2675, 0.08518, 0.1725, 0.08518, 0.2643, 0.07039, 0.2652, 0.3004, 0.2898, 0.3004, 0.4202, 0.2771, 0.2898, 0.2731, 0.7065, 0.3076, 0.7065, 0.3076, 0.724, 0.5917, 0.1274, 0.5735, 0.03268, 0.5916, 0.003077, 0.7263, 0.04168, 0.7263, 0.0652, 0.717, 0.108, 0.7085, 0.01821, 0.7614, 0.01819, 0.771, 0.02217, 0.2215, 0.4202, 0.2005, 0.4201, 0.2006, 0.2898, 0.3321, 0.03375, 0.3671, 0.02809, 0.3671, 0.04575, 0.5747, 0.5157, 0.564, 0.4585, 0.5749, 0.4412, 0.06579, 0.6226, 0.06579, 0.5974, 0.07579, 0.5517, 0.08487, 0.6484, 0.02807, 0.6486, 0.01773, 0.6441, 0.1672, 0.1176, 0.1316, 0.02854, 0.1672, 0.03429, 0.1183, 0.1097, 0.1182, 0.0264, 0.1316, 0.02854, 0.6765, 0.1095, 0.6638, 0.04316, 0.6766, 0.02176, 0.3216, 0.2939, 0.3773, 0.2865, 0.3773, 0.3147, 0.9947, 0.5, 0.9373, 0.4729, 0.9955, 0.442, 0.284, 0.5344, 0.2293, 0.5369, 0.2193, 0.533, 0.2773, 0.2869, 0.2215, 0.1493, 0.2772, 0.1566, 0.2008, 0.2767, 0.2005, 0.1464, 0.2215, 0.1493, 0.112, 0.5359, 0.1119, 0.4371, 0.1167, 0.4394, 0.09999, 0.2886, 0.09999, 0.419, 0.07668, 0.2886, 0.3534, 0.6988, 0.3887, 0.6988, 0.3887, 0.7167, 0.1167, 0.4394, 0.1303, 0.5112, 0.1166, 0.5336, 0.9258, 0.5619, 0.9783, 0.5618, 0.9251, 0.6147, 0.7599, 0.6328, 0.7599, 0.5975, 0.7692, 0.5665, 0.7776, 0.6563, 0.7248, 0.6563, 0.7152, 0.6523, 0.07668, 0.419, 0.02103, 0.2886, 0.07668, 0.2886, 0.0001173, 0.419, 0.0, 0.2887, 0.02103, 0.2886])
me_cube_011.materials.append(mat_fence2)
me_cube_011.use_remesh_preserve_volume = False
me_cube_011.use_remesh_preserve_attributes = False
me_cube_011.use_mirror_vertex_groups = False
me_cube_011.update()

# ---- objects
ob_cube_011 = bpy.data.objects.new('Cube.011', me_cube_011)

# ---- transforms, parenting, visibility, modifiers, constraints
ob_cube_011.location = (0.0, 0.0, 0.0)
ob_cube_011.rotation_euler = (1.571, 0.0, 0.0)
ob_cube_011.lock_rotations_4d = False
ob_cube_011.empty_display_type = 'ARROWS'
ob_cube_011.lineart.crease_threshold = 0.0

# ---- collection membership
col_collection_1.objects.link(ob_cube_011)

# ---- scene / render settings (as saved in the file)
scene.frame_start = 1; scene.frame_end = 250; scene.frame_set(1)
scene.render.engine = 'CYCLES'
scene.render.resolution_percentage = 50
scene.render.dither_intensity = 0.0
scene.cycles.use_denoising = False
scene.cycles.samples = 10
scene.cycles.sampling_pattern = 'TABULATED_SOBOL'
scene.cycles.light_sampling_threshold = 0.0
scene.cycles.use_adaptive_sampling = False
scene.cycles.use_light_tree = False
scene.cycles.blur_glossy = 0.0
scene.cycles.pixel_filter_type = 'GAUSSIAN'
scene.cycles.sample_clamp_indirect = 0.0
scene.view_settings.view_transform = 'Standard'
bpy.context.view_layer.update()

# ---- added for rendering (the .blend has no active camera and no usable light): camera, sun
cam_auto = bpy.data.cameras.new('AutoCamera')
cam_auto.lens = 50.0
cam_auto.sensor_width = 36.0
cam_auto.clip_end = 1000.0
ob_auto_camera = bpy.data.objects.new('AutoCamera', cam_auto)
scene.collection.objects.link(ob_auto_camera)
ob_auto_camera.location = (4.71855, -5.66226, 3.77484)
ob_auto_camera.rotation_euler = (1.09748, -7.21219e-08, 0.694738)
scene.camera = ob_auto_camera
light_auto_sun = bpy.data.lights.new('AutoSun', 'SUN')
light_auto_sun.energy = 3.0
light_auto_sun.angle = 0.0523599
ob_auto_sun = bpy.data.objects.new('AutoSun', light_auto_sun)
scene.collection.objects.link(ob_auto_sun)
ob_auto_sun.rotation_euler = (0.872665, 0.174533, 0.523599)
bpy.context.view_layer.update()
